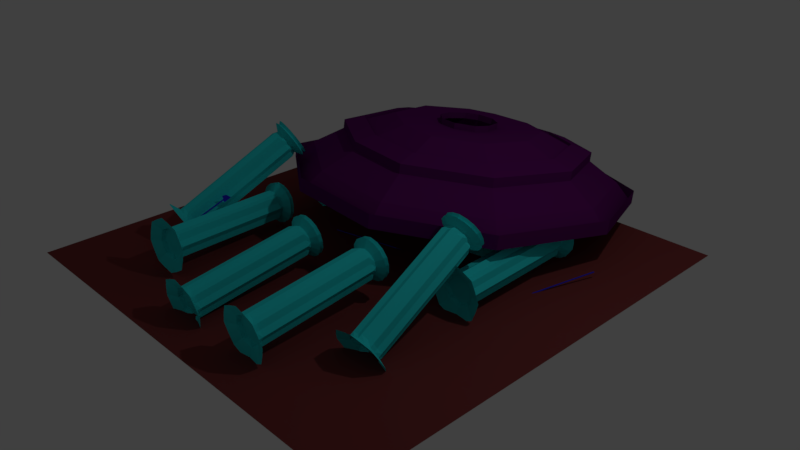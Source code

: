 # Source: Spearyard3d.blend  (saved by Blender 2.77.0; exported with 4.5.12 LTS)
import bpy
from mathutils import Matrix  # noqa: F401  (used for matrix-valued properties, if any)

bpy.ops.wm.read_factory_settings(use_empty=True)
scene = bpy.context.scene
scene.name = 'Scene'

# ---- collections
col_collection_1 = bpy.data.collections.new('Collection 1'); scene.collection.children.link(col_collection_1)

# ---- materials (node trees are filled in below, after node groups)
mat_material_013 = bpy.data.materials.new('Material.013')
mat_material_013.alpha_threshold = 0.0
mat_material_013.use_transparent_shadow = False
mat_material_013.diffuse_color = (0.196, 0.04, 0.04, 1.0)
mat_material_013.roughness = 0.5
mat_material_009 = bpy.data.materials.new('Material.009')
mat_material_009.alpha_threshold = 0.0
mat_material_009.use_transparent_shadow = False
mat_material_009.diffuse_color = (0.03104, 0.7771, 0.8, 1.0)
mat_material_009.roughness = 0.5
mat_material_010 = bpy.data.materials.new('Material.010')
mat_material_010.alpha_threshold = 0.0
mat_material_010.use_transparent_shadow = False
mat_material_010.diffuse_color = (0.1174, 0.00724, 0.1329, 1.0)
mat_material_010.specular_color = (1.0, 0.5149, 0.1183)
mat_material_010.roughness = 0.5
mat_material_001 = bpy.data.materials.new('Material.001')
mat_material_001.alpha_threshold = 0.0
mat_material_001.use_transparent_shadow = False
mat_material_001.diffuse_color = (0.0, 0.0, 0.0, 1.0)
mat_material_001.roughness = 0.5
mat_material_001.line_color = (0.0, 0.0, 0.0, 1.0)
mat_material_002 = bpy.data.materials.new('Material.002')
mat_material_002.alpha_threshold = 0.0
mat_material_002.use_transparent_shadow = False
mat_material_002.diffuse_color = (0.03271, 0.03311, 0.723, 1.0)
mat_material_002.roughness = 0.5
mat_material_003 = bpy.data.materials.new('Material.003')
mat_material_003.alpha_threshold = 0.0
mat_material_003.use_transparent_shadow = False
mat_material_003.diffuse_color = (0.0, 0.0, 0.0, 1.0)
mat_material_003.roughness = 0.5
mat_material_003.line_color = (0.0, 0.0, 0.0, 1.0)
mat_material_004 = bpy.data.materials.new('Material.004')
mat_material_004.alpha_threshold = 0.0
mat_material_004.use_transparent_shadow = False
mat_material_004.diffuse_color = (0.03271, 0.03311, 0.723, 1.0)
mat_material_004.roughness = 0.5
mat_material_005 = bpy.data.materials.new('Material.005')
mat_material_005.alpha_threshold = 0.0
mat_material_005.use_transparent_shadow = False
mat_material_005.roughness = 0.5
mat_material_006 = bpy.data.materials.new('Material.006')
mat_material_006.alpha_threshold = 0.0
mat_material_006.use_transparent_shadow = False
mat_material_006.diffuse_color = (0.0, 0.0, 0.0, 1.0)
mat_material_006.roughness = 0.5
mat_material_006.line_color = (0.0, 0.0, 0.0, 1.0)
mat_material_007 = bpy.data.materials.new('Material.007')
mat_material_007.alpha_threshold = 0.0
mat_material_007.use_transparent_shadow = False
mat_material_007.diffuse_color = (0.03271, 0.03311, 0.723, 1.0)
mat_material_007.roughness = 0.5
mat_material_008 = bpy.data.materials.new('Material.008')
mat_material_008.alpha_threshold = 0.0
mat_material_008.use_transparent_shadow = False
mat_material_008.roughness = 0.5
mat_material_000 = bpy.data.materials.new('Material.000')
mat_material_000.alpha_threshold = 0.0
mat_material_000.use_transparent_shadow = False
mat_material_000.diffuse_color = (0.0, 0.0, 0.0, 1.0)
mat_material_000.roughness = 0.5
mat_material_000.line_color = (0.0, 0.0, 0.0, 1.0)
mat_material_011 = bpy.data.materials.new('Material.011')
mat_material_011.alpha_threshold = 0.0
mat_material_011.use_transparent_shadow = False
mat_material_011.diffuse_color = (0.03271, 0.03311, 0.723, 1.0)
mat_material_011.roughness = 0.5
mat_material_012 = bpy.data.materials.new('Material.012')
mat_material_012.alpha_threshold = 0.0
mat_material_012.use_transparent_shadow = False
mat_material_012.diffuse_color = (0.03104, 0.7771, 0.8, 1.0)
mat_material_012.roughness = 0.5
mat_material_014 = bpy.data.materials.new('Material.014')
mat_material_014.alpha_threshold = 0.0
mat_material_014.use_transparent_shadow = False
mat_material_014.diffuse_color = (0.03104, 0.7771, 0.8, 1.0)
mat_material_014.roughness = 0.5
mat_material_015 = bpy.data.materials.new('Material.015')
mat_material_015.alpha_threshold = 0.0
mat_material_015.use_transparent_shadow = False
mat_material_015.diffuse_color = (0.03104, 0.7771, 0.8, 1.0)
mat_material_015.roughness = 0.5
mat_material_016 = bpy.data.materials.new('Material.016')
mat_material_016.alpha_threshold = 0.0
mat_material_016.use_transparent_shadow = False
mat_material_016.diffuse_color = (0.03104, 0.7771, 0.8, 1.0)
mat_material_016.roughness = 0.5
mat_material_017 = bpy.data.materials.new('Material.017')
mat_material_017.alpha_threshold = 0.0
mat_material_017.use_transparent_shadow = False
mat_material_017.diffuse_color = (0.03104, 0.7771, 0.8, 1.0)
mat_material_017.roughness = 0.5
mat_material_018 = bpy.data.materials.new('Material.018')
mat_material_018.alpha_threshold = 0.0
mat_material_018.use_transparent_shadow = False
mat_material_018.diffuse_color = (0.03104, 0.7771, 0.8, 1.0)
mat_material_018.roughness = 0.5
mat_material_019 = bpy.data.materials.new('Material.019')
mat_material_019.alpha_threshold = 0.0
mat_material_019.use_transparent_shadow = False
mat_material_019.diffuse_color = (0.03104, 0.7771, 0.8, 1.0)
mat_material_019.roughness = 0.5
mat_material_020 = bpy.data.materials.new('Material.020')
mat_material_020.alpha_threshold = 0.0
mat_material_020.use_transparent_shadow = False
mat_material_020.diffuse_color = (0.03104, 0.7771, 0.8, 1.0)
mat_material_020.roughness = 0.5
mat_material_021 = bpy.data.materials.new('Material.021')
mat_material_021.alpha_threshold = 0.0
mat_material_021.use_transparent_shadow = False
mat_material_021.diffuse_color = (0.03104, 0.7771, 0.8, 1.0)
mat_material_021.roughness = 0.5

# ---- material node trees

# ---- world
world_world = bpy.data.worlds.new('World'); scene.world = world_world
world_world.color = (0.05088, 0.05088, 0.05088)
world_world.use_sun_shadow = False
world_world.sun_shadow_jitter_overblur = 0.0
world_world.cycles.sampling_method = 'MANUAL'

# ---- cameras
cam_camera = bpy.data.cameras.new('Camera')
cam_camera.clip_end = 100.0
cam_camera.lens = 35.0
cam_camera.sensor_width = 32.0
cam_camera.sensor_height = 18.0
cam_camera.ortho_scale = 7.314
cam_camera.dof.focus_distance = 0.0
cam_camera.dof.aperture_fstop = 128.0

# ---- lights
light_lamp = bpy.data.lights.new('Lamp', 'POINT')
light_lamp.transmission_factor = 0.0
light_lamp.cutoff_distance = 30.0
light_lamp.energy = 100.0
light_lamp.shadow_buffer_clip_start = 1.001
light_lamp.shadow_soft_size = 0.1
light_lamp.shadow_maximum_resolution = 0.006
light_lamp.use_absolute_resolution = True

# ---- meshes
me_plane = bpy.data.meshes.new('Plane')
me_plane.from_pydata([(-1.0, -1.0, 0.0), (1.0, -1.0, 0.0), (-1.0, 1.0, 0.0), (1.0, 1.0, 0.0)], [], [(0, 1, 3, 2)])
me_plane.materials.append(mat_material_013)
me_plane.use_remesh_preserve_volume = False
me_plane.use_remesh_preserve_attributes = False
me_plane.use_mirror_vertex_groups = False
me_plane.update()
me_plane_002 = bpy.data.meshes.new('Plane.002')
me_plane_002.from_pydata([(-1.405, -0.06945, -1.07), (-1.114, -0.06945, -1.07), (-1.405, 0.2333, -1.07), (-1.114, 0.2333, -1.07), (-1.26, -0.1313, -1.07), (-1.26, 0.2952, -1.07), (-1.464, 0.08194, -1.07), (-1.055, 0.08194, -1.07), (-1.26, 0.08194, -1.07), (-1.405, -0.06945, 1.236), (-1.114, -0.06945, 1.236), (-1.405, 0.2333, 1.236), (-1.114, 0.2333, 1.236), (-1.26, -0.1313, 1.236), (-1.26, 0.2952, 1.236), (-1.464, 0.08194, 1.236), (-1.055, 0.08194, 1.236), (-1.422, 0.01433, -1.07), (-1.192, -0.08088, -1.07), (-1.097, 0.1496, -1.07), (-1.327, 0.2448, -1.07), (-1.327, -0.08088, -1.07), (-1.192, 0.2448, -1.07), (-1.26, 0.1772, -1.07), (-1.422, 0.1496, -1.07), (-1.097, 0.01433, -1.07), (-1.26, -0.01328, -1.07), (-1.355, 0.08194, -1.07), (-1.164, 0.08194, -1.07), (-1.422, 0.01433, 1.236), (-1.192, -0.08088, 1.236), (-1.097, 0.1496, 1.236), (-1.327, 0.2448, 1.236), (-1.327, -0.08088, 1.236), (-1.192, 0.2448, 1.236), (-1.422, 0.1496, 1.236), (-1.097, 0.01433, 1.236), (-1.464, 0.08194, 0.08321), (-1.405, 0.2333, 0.08321), (-1.26, 0.2952, 0.08321), (-1.114, 0.2333, 0.08321), (-1.114, -0.06945, 0.08321), (-1.26, -0.1313, 0.08321), (-1.055, 0.08194, 0.08321), (-1.405, -0.06945, 0.08321), (-1.422, 0.01433, 0.08321), (-1.097, 0.1496, 0.08321), (-1.327, -0.08088, 0.08321), (-1.097, 0.01433, 0.08321), (-1.192, -0.08088, 0.08321), (-1.327, 0.2448, 0.08321), (-1.192, 0.2448, 0.08321), (-1.422, 0.1496, 0.08321), (-1.178, 0.0005297, -1.07), (-1.341, 0.0005297, -1.07), (-1.341, 0.1634, -1.07), (-1.178, 0.1634, -1.07), (-1.382, -0.04544, 1.326), (-1.137, -0.04544, 1.326), (-1.382, 0.2093, 1.326), (-1.137, 0.2093, 1.326), (-1.26, -0.09746, 1.326), (-1.26, 0.2614, 1.326), (-1.431, 0.08194, 1.326), (-1.088, 0.08194, 1.326), (-1.26, 0.08194, 1.326), (-1.422, 0.01433, 1.326), (-1.192, -0.08088, 1.326), (-1.097, 0.1496, 1.326), (-1.327, 0.2448, 1.326), (-1.327, -0.08088, 1.326), (-1.192, 0.2448, 1.326), (-1.26, 0.1772, 1.326), (-1.422, 0.1496, 1.326), (-1.097, 0.01433, 1.326), (-1.26, -0.01328, 1.326), (-1.355, 0.08194, 1.326), (-1.164, 0.08194, 1.326), (-1.178, 0.0005297, 1.326), (-1.341, 0.0005297, 1.326), (-1.341, 0.1634, 1.326), (-1.178, 0.1634, 1.326), (-1.453, -0.1203, 1.415), (-1.066, -0.1203, 1.415), (-1.453, 0.2842, 1.415), (-1.066, 0.2842, 1.415), (-1.26, -0.2029, 1.415), (-1.26, 0.3668, 1.415), (-1.533, 0.08194, 1.415), (-0.9865, 0.08194, 1.415), (-1.518, -0.02541, 1.415), (-1.152, -0.1766, 1.415), (-1.001, 0.1893, 1.415), (-1.367, 0.3405, 1.415), (-1.367, -0.1766, 1.415), (-1.152, 0.3405, 1.415), (-1.518, 0.1893, 1.415), (-1.001, -0.02541, 1.415), (-1.425, -0.09117, 1.446), (-1.094, -0.09117, 1.446), (-1.425, 0.2551, 1.446), (-1.094, 0.2551, 1.446), (-1.26, -0.1619, 1.446), (-1.26, 0.3257, 1.446), (-1.493, 0.08194, 1.446), (-1.026, 0.08194, 1.446), (-1.481, -0.009933, 1.446), (-1.168, -0.1393, 1.446), (-1.038, 0.1738, 1.446), (-1.351, 0.3032, 1.446), (-1.351, -0.1393, 1.446), (-1.168, 0.3032, 1.446), (-1.481, 0.1738, 1.446), (-1.038, -0.009933, 1.446), (-1.448, -0.1143, 1.498), (-1.071, -0.1143, 1.498), (-1.448, 0.2782, 1.498), (-1.071, 0.2782, 1.498), (-1.26, -0.1944, 1.498), (-1.26, 0.3583, 1.498), (-1.524, 0.08194, 1.498), (-0.9947, 0.08194, 1.498), (-1.51, -0.0222, 1.498), (-1.155, -0.1689, 1.498), (-1.009, 0.1861, 1.498), (-1.364, 0.3328, 1.498), (-1.364, -0.1689, 1.498), (-1.155, 0.3328, 1.498), (-1.51, 0.1861, 1.498), (-1.009, -0.0222, 1.498), (-1.405, -0.06945, -1.152), (-1.114, -0.06945, -1.152), (-1.405, 0.2333, -1.152), (-1.114, 0.2333, -1.152), (-1.26, -0.1313, -1.152), (-1.26, 0.2952, -1.152), (-1.464, 0.08194, -1.152), (-1.055, 0.08194, -1.152), (-1.438, 0.004882, -1.152), (-1.185, -0.1037, -1.152), (-1.081, 0.159, -1.152), (-1.334, 0.2675, -1.152), (-1.334, -0.1037, -1.152), (-1.185, 0.2675, -1.152), (-1.438, 0.159, -1.152), (-1.081, 0.004882, -1.152), (-1.51, -0.1795, -1.242), (-1.009, -0.1795, -1.242), (-1.51, 0.3434, -1.242), (-1.009, 0.3434, -1.242), (-1.26, -0.2863, -1.242), (-1.26, 0.4502, -1.242), (-1.612, 0.08194, -1.242), (-0.9066, 0.08194, -1.242), (-1.568, -0.05114, -1.242), (-1.132, -0.2386, -1.242), (-0.9515, 0.215, -1.242), (-1.387, 0.4025, -1.242), (-1.387, -0.2386, -1.242), (-1.132, 0.4025, -1.242), (-1.568, 0.215, -1.242), (-0.9515, -0.05114, -1.242)], [], [(56, 22, 3, 19), (55, 20, 5, 23), (54, 27, 8, 26), (53, 28, 7, 25), (36, 16, 64, 74), (29, 9, 57, 66), (12, 34, 71, 60), (35, 15, 63, 73), (52, 37, 15, 35), (51, 39, 14, 34), (50, 38, 11, 32), (49, 41, 10, 30), (48, 43, 16, 36), (47, 42, 13, 33), (46, 40, 12, 31), (45, 44, 9, 29), (37, 45, 29, 15), (6, 17, 45, 37), (17, 0, 44, 45), (43, 46, 31, 16), (7, 19, 46, 43), (19, 3, 40, 46), (44, 47, 33, 9), (0, 21, 47, 44), (21, 4, 42, 47), (41, 48, 36, 10), (1, 25, 48, 41), (25, 7, 43, 48), (42, 49, 30, 13), (4, 18, 49, 42), (18, 1, 41, 49), (39, 50, 32, 14), (5, 20, 50, 39), (20, 2, 38, 50), (40, 51, 34, 12), (3, 22, 51, 40), (22, 5, 39, 51), (38, 52, 35, 11), (2, 24, 52, 38), (24, 6, 37, 52), (9, 33, 70, 57), (14, 32, 69, 62), (34, 14, 62, 71), (16, 31, 68, 64), (33, 13, 61, 70), (13, 30, 67, 61), (32, 11, 59, 69), (10, 36, 74, 58), (15, 29, 66, 63), (31, 12, 60, 68), (11, 35, 73, 59), (30, 10, 58, 67), (18, 53, 25, 1), (4, 26, 53, 18), (26, 8, 28, 53), (21, 54, 26, 4), (0, 17, 54, 21), (17, 6, 27, 54), (27, 55, 23, 8), (6, 24, 55, 27), (24, 2, 20, 55), (28, 56, 19, 7), (8, 23, 56, 28), (23, 5, 22, 56), (81, 68, 60, 71), (80, 72, 62, 69), (79, 75, 65, 76), (78, 74, 64, 77), (75, 78, 77, 65), (61, 67, 78, 75), (67, 58, 74, 78), (66, 79, 76, 63), (57, 70, 79, 66), (70, 61, 75, 79), (73, 80, 69, 59), (63, 76, 80, 73), (76, 65, 72, 80), (72, 81, 71, 62), (65, 77, 81, 72), (77, 64, 68, 81), (61, 70, 94, 86), (73, 59, 84, 96), (66, 63, 88, 90), (62, 71, 95, 87), (74, 58, 83, 97), (67, 61, 86, 91), (68, 64, 89, 92), (63, 73, 96, 88), (57, 66, 90, 82), (69, 62, 87, 93), (64, 74, 97, 89), (58, 67, 91, 83), (70, 57, 82, 94), (60, 68, 92, 85), (71, 60, 85, 95), (59, 69, 93, 84), (83, 91, 107, 99), (91, 86, 102, 107), (85, 92, 108, 101), (92, 89, 105, 108), (84, 93, 109, 100), (93, 87, 103, 109), (86, 94, 110, 102), (94, 82, 98, 110), (87, 95, 111, 103), (95, 85, 101, 111), (88, 96, 112, 104), (96, 84, 100, 112), (89, 97, 113, 105), (82, 90, 106, 98), (97, 83, 99, 113), (90, 88, 104, 106), (104, 112, 128, 120), (112, 100, 116, 128), (105, 113, 129, 121), (98, 106, 122, 114), (113, 99, 115, 129), (106, 104, 120, 122), (99, 107, 123, 115), (107, 102, 118, 123), (101, 108, 124, 117), (108, 105, 121, 124), (100, 109, 125, 116), (109, 103, 119, 125), (102, 110, 126, 118), (110, 98, 114, 126), (103, 111, 127, 119), (111, 101, 117, 127), (6, 17, 138, 136), (1, 25, 145, 131), (4, 18, 139, 134), (24, 6, 136, 144), (17, 0, 130, 138), (7, 19, 140, 137), (7, 25, 145, 137), (18, 1, 131, 139), (20, 5, 135, 141), (3, 19, 140, 133), (0, 21, 142, 130), (20, 2, 132, 141), (22, 3, 133, 143), (21, 4, 134, 142), (22, 5, 135, 143), (2, 24, 144, 132), (134, 139, 155, 150), (133, 140, 156, 149), (137, 140, 156, 153), (141, 132, 148, 157), (141, 135, 151, 157), (142, 134, 150, 158), (130, 142, 158, 146), (143, 135, 151, 159), (143, 133, 149, 159), (144, 136, 152, 160), (132, 144, 160, 148), (137, 145, 161, 153), (138, 130, 146, 154), (131, 145, 161, 147), (136, 138, 154, 152), (139, 131, 147, 155)])
me_plane_002.materials.append(mat_material_009)
me_plane_002.use_remesh_preserve_volume = False
me_plane_002.use_remesh_preserve_attributes = False
me_plane_002.use_mirror_vertex_groups = False
me_plane_002.update()
me_plane_013 = bpy.data.meshes.new('Plane.013')
me_plane_013.from_pydata([(-1.065, -0.9476, -0.002141), (1.0, -1.0, 0.0), (-1.46, 0.7834, 0.000522), (1.0, 1.0, 0.0), (2.274, -1.815, -0.004281), (3.121, 0.1851, 0.006253), (2.837, -4.114, -0.004281), (4.251, -3.024, 0.006253), (2.013, -5.655, -0.004281), (3.511, -6.489, 0.001044), (0.6695, -7.242, -0.004281), (0.8741, -8.858, 0.001044), (-1.327, -7.024, -0.004281), (-1.88, -8.426, 0.001044), (-2.944, -5.578, -0.004281), (-4.326, -6.511, 0.001044), (-3.685, -2.927, -0.004281), (-4.9, -2.688, 0.001044), (-2.293, -1.294, -0.004281), (-3.082, 0.1682, 0.001044), (-2.48, 4.813, -0.0006993), (2.081, 5.113, -0.001674), (5.516, 2.867, 0.01001), (7.357, -2.747, 0.01001), (6.074, -9.102, 0.0002758), (2.034, -12.48, 0.0002758), (-2.683, -12.03, 0.0002758), (-6.944, -8.478, 0.0002758), (-7.818, -1.455, 0.0002758), (-5.303, 3.506, 0.0002758), (-0.8278, -1.688, 0.1903), (0.6063, -1.724, 0.1918), (1.491, -2.29, 0.1888), (1.882, -3.886, 0.1888), (1.31, -4.956, 0.1888), (0.3768, -6.058, 0.1888), (-1.009, -5.907, 0.1888), (-2.132, -4.903, 0.1888), (-2.647, -3.062, 0.1888), (-1.68, -1.928, 0.1888), (-1.81, 2.503, 0.1913), (1.38, 2.784, 0.1906), (3.834, 1.225, 0.1987), (5.298, -2.937, 0.1987), (4.339, -7.431, 0.192), (1.324, -10.02, 0.192), (-1.951, -9.463, 0.192), (-5.122, -6.98, 0.192), (-5.994, -1.999, 0.192), (-3.839, 1.485, 0.192), (-0.6017, -2.141, 0.317), (0.2382, -2.162, 0.3179), (-0.762, -1.68, 0.3181), (0.2382, -1.592, 0.3179), (0.8547, -2.569, 0.3162), (1.101, -1.923, 0.3204), (1.071, -3.596, 0.3162), (1.56, -3.228, 0.3204), (0.8916, -4.382, 0.3162), (1.259, -4.637, 0.3183), (0.1038, -4.943, 0.3162), (0.187, -5.6, 0.3183), (-0.7081, -4.855, 0.3162), (-0.933, -5.425, 0.3183), (-1.324, -4.218, 0.3162), (-1.927, -4.646, 0.3183), (-1.411, -3.464, 0.3162), (-2.161, -3.092, 0.3183), (-1.101, -2.525, 0.3162), (-1.422, -1.93, 0.3183), (-1.177, 0.07059, 0.3176), (0.6913, 0.2351, 0.3172), (2.129, -0.6783, 0.322), (2.986, -3.115, 0.322), (2.425, -5.747, 0.318), (0.6585, -7.266, 0.318), (-1.259, -6.938, 0.318), (-3.117, -5.484, 0.318), (-3.627, -2.566, 0.318), (-2.365, -0.5256, 0.318), (5.383, -8.426, 0.09606), (1.758, -11.53, 0.09606), (-2.403, -11.01, 0.09606), (-6.224, -7.922, 0.09606), (-7.133, -1.673, 0.09606), (-2.224, 3.935, 0.0952), (1.829, 4.291, 0.09434), (-4.702, 2.724, 0.09606), (4.847, 2.31, 0.1046), (6.55, -2.833, 0.1046), (1.052, -8.911, 0.2549), (3.558, -6.756, 0.2549), (4.355, -3.02, 0.2606), (3.138, 0.4385, 0.2606), (-3.24, 0.6552, 0.2549), (1.098, 1.735, 0.2538), (-1.553, 1.501, 0.2544), (-5.031, -2.241, 0.2549), (-4.306, -6.381, 0.2549), (-1.67, -8.445, 0.2549), (-2.48, 4.813, 0.06598), (2.081, 5.113, 0.065), (5.516, 2.867, 0.07668), (7.357, -2.747, 0.07668), (6.074, -9.102, 0.06695), (2.034, -12.48, 0.06695), (-2.683, -12.03, 0.06695), (-6.944, -8.478, 0.06695), (-7.818, -1.455, 0.06695), (-5.303, 3.506, 0.06695), (-0.6017, -2.141, 0.3475), (0.2382, -2.162, 0.3484), (0.8547, -2.569, 0.3466), (1.071, -3.596, 0.3466), (0.8916, -4.382, 0.3466), (0.1038, -4.943, 0.3466), (-0.7081, -4.855, 0.3466), (-1.324, -4.218, 0.3466), (-1.411, -3.464, 0.3466), (-1.101, -2.525, 0.3466), (-1.812, 2.518, 0.2371), (1.378, 2.799, 0.2365), (3.832, 1.24, 0.2446), (5.297, -2.922, 0.2446), (4.338, -7.416, 0.2378), (1.322, -10.01, 0.2378), (-1.953, -9.448, 0.2378), (-5.124, -6.965, 0.2378), (-5.996, -1.984, 0.2378), (-3.841, 1.5, 0.2378), (1.05, -8.896, 0.2691), (3.556, -6.741, 0.2691), (4.354, -3.005, 0.2748), (3.136, 0.4536, 0.2748), (-3.242, 0.6703, 0.2691), (1.096, 1.75, 0.268), (-1.555, 1.516, 0.2686), (-5.033, -2.226, 0.2691), (-4.308, -6.366, 0.2691), (-1.672, -8.43, 0.2691)], [], [(0, 2, 3, 1), (3, 5, 4, 1), (5, 7, 6, 4), (7, 9, 8, 6), (9, 11, 10, 8), (11, 13, 12, 10), (13, 15, 14, 12), (15, 17, 16, 14), (17, 19, 18, 16), (19, 2, 0, 18), (7, 23, 24, 9), (5, 22, 23, 7), (3, 21, 22, 5), (2, 20, 21, 3), (17, 28, 29, 19), (15, 27, 28, 17), (13, 26, 27, 15), (19, 29, 20, 2), (11, 25, 26, 13), (9, 24, 25, 11), (99, 90, 75, 76), (36, 37, 64, 62), (31, 32, 54, 51), (90, 91, 74, 75), (38, 39, 68, 66), (33, 34, 58, 56), (91, 92, 73, 74), (92, 93, 72, 73), (35, 36, 62, 60), (96, 94, 79, 70), (93, 95, 71, 72), (30, 31, 51, 50), (94, 97, 78, 79), (37, 38, 66, 64), (32, 33, 56, 54), (95, 96, 70, 71), (97, 98, 77, 78), (39, 30, 50, 68), (34, 35, 60, 58), (98, 99, 76, 77), (81, 80, 44, 45), (1, 4, 32, 31), (12, 14, 37, 36), (82, 81, 45, 46), (83, 82, 46, 47), (8, 10, 35, 34), (18, 0, 30, 39), (84, 83, 47, 48), (86, 85, 40, 41), (4, 6, 33, 32), (14, 16, 38, 37), (87, 84, 48, 49), (0, 1, 31, 30), (88, 86, 41, 42), (85, 87, 49, 40), (10, 12, 36, 35), (89, 88, 42, 43), (80, 89, 43, 44), (6, 8, 34, 33), (16, 18, 39, 38), (50, 51, 53, 52), (53, 51, 54, 55), (55, 54, 56, 57), (57, 56, 58, 59), (59, 58, 60, 61), (61, 60, 62, 63), (63, 62, 64, 65), (65, 64, 66, 67), (67, 66, 68, 69), (69, 68, 50, 52), (57, 59, 74, 73), (55, 57, 73, 72), (53, 55, 72, 71), (52, 53, 71, 70), (67, 69, 79, 78), (65, 67, 78, 77), (63, 65, 77, 76), (69, 52, 70, 79), (61, 63, 76, 75), (59, 61, 75, 74), (24, 23, 89, 80), (23, 22, 88, 89), (20, 29, 87, 85), (22, 21, 86, 88), (29, 28, 84, 87), (21, 20, 85, 86), (28, 27, 83, 84), (27, 26, 82, 83), (26, 25, 81, 82), (25, 24, 80, 81), (47, 46, 126, 127), (95, 93, 133, 135), (46, 45, 125, 126), (97, 94, 134, 137), (45, 44, 124, 125), (96, 95, 135, 136), (90, 99, 139, 130), (44, 43, 123, 124), (98, 97, 137, 138), (91, 90, 130, 131), (20, 21, 101, 100), (27, 28, 108, 107), (24, 25, 105, 104), (21, 22, 102, 101), (28, 29, 109, 108), (25, 26, 106, 105), (22, 23, 103, 102), (29, 20, 100, 109), (26, 27, 107, 106), (23, 24, 104, 103), (54, 51, 111, 112), (50, 68, 119, 110), (68, 66, 118, 119), (66, 64, 117, 118), (64, 62, 116, 117), (62, 60, 115, 116), (60, 58, 114, 115), (58, 56, 113, 114), (51, 50, 110, 111), (56, 54, 112, 113), (127, 126, 139, 138), (128, 127, 138, 137), (121, 120, 136, 135), (129, 128, 137, 134), (122, 121, 135, 133), (120, 129, 134, 136), (123, 122, 133, 132), (124, 123, 132, 131), (125, 124, 131, 130), (126, 125, 130, 139), (94, 96, 136, 134), (48, 47, 127, 128), (41, 40, 120, 121), (93, 92, 132, 133), (49, 48, 128, 129), (42, 41, 121, 122), (92, 91, 131, 132), (40, 49, 129, 120), (99, 98, 138, 139), (43, 42, 122, 123)])
me_plane_013.materials.append(mat_material_010)
me_plane_013.use_remesh_preserve_volume = False
me_plane_013.use_remesh_preserve_attributes = False
me_plane_013.use_mirror_vertex_groups = False
me_plane_013.update()
me_cube_001 = bpy.data.meshes.new('Cube.001')
me_cube_001.from_pydata([(-0.0574, 1.987, -15.63), (-0.0574, -0.6895, 4.721), (-0.0574, 2.141, -15.61), (-0.0574, -0.5349, 4.741), (0.04671, 1.987, -15.63), (0.04671, -0.6895, 4.721), (0.04671, 2.141, -15.61), (0.04671, -0.5349, 4.741), (-0.02011, -0.7441, 4.877), (-0.02011, -0.2762, 4.897), (0.009425, -0.7441, 4.877), (0.009425, -0.2762, 4.897), (-0.02011, -1.113, 4.861), (0.02254, -0.6149, 7.1), (0.009425, -1.113, 4.861), (0.05207, -0.6149, 7.1), (-0.0574, -0.6117, 4.731), (-0.0574, 2.065, -15.62), (0.04671, -0.6117, 4.731), (0.04671, 2.065, -15.62), (-0.02011, -0.5085, 4.887), (0.009425, -0.5085, 4.887), (0.001362, -1.1, 6.035), (0.0309, -1.1, 6.035)], [], [(16, 3, 2, 17), (3, 7, 6, 2), (18, 5, 4, 19), (5, 1, 0, 4), (17, 2, 6, 19), (1, 5, 10, 8), (7, 3, 9, 11), (18, 7, 11, 21), (16, 1, 8, 20), (21, 11, 15, 23), (20, 8, 12, 22), (8, 10, 14, 12), (11, 9, 13, 15), (9, 20, 22, 13), (10, 21, 23, 14), (3, 16, 20, 9), (5, 18, 21, 10), (0, 17, 19, 4), (7, 18, 19, 6), (1, 16, 17, 0)])
me_cube_001.polygons.foreach_set('material_index', [1, 1, 1, 1, 1, 1, 1, 1, 1, 1, 1, 1, 1, 1, 1, 1, 1, 1, 1, 1])
_ca = me_cube_001.color_attributes.new('Col', 'BYTE_COLOR', 'CORNER')
_ca.data.foreach_set('color', [1.0, 1.0, 1.0, 1.0, 1.0, 1.0, 1.0, 1.0, 1.0, 1.0, 1.0, 1.0, 1.0, 1.0, 1.0, 1.0, 1.0, 1.0, 1.0, 1.0, 1.0, 1.0, 1.0, 1.0, 1.0, 1.0, 1.0, 1.0, 1.0, 1.0, 1.0, 1.0, 1.0, 1.0, 1.0, 1.0, 1.0, 1.0, 1.0, 1.0, 1.0, 1.0, 1.0, 1.0, 1.0, 1.0, 1.0, 1.0, 1.0, 1.0, 1.0, 1.0, 1.0, 1.0, 1.0, 1.0, 1.0, 1.0, 1.0, 1.0, 1.0, 1.0, 1.0, 1.0, 1.0, 1.0, 1.0, 1.0, 1.0, 1.0, 1.0, 1.0, 1.0, 1.0, 1.0, 1.0, 1.0, 1.0, 1.0, 1.0, 1.0, 1.0, 1.0, 1.0, 1.0, 1.0, 1.0, 1.0, 1.0, 1.0, 1.0, 1.0, 1.0, 1.0, 1.0, 1.0, 1.0, 1.0, 1.0, 1.0, 1.0, 1.0, 1.0, 1.0, 1.0, 1.0, 1.0, 1.0, 1.0, 1.0, 1.0, 1.0, 1.0, 1.0, 1.0, 1.0, 1.0, 1.0, 1.0, 1.0, 1.0, 1.0, 1.0, 1.0, 1.0, 1.0, 1.0, 1.0, 1.0, 1.0, 1.0, 1.0, 1.0, 1.0, 1.0, 1.0, 1.0, 1.0, 1.0, 1.0, 1.0, 1.0, 1.0, 1.0, 1.0, 1.0, 1.0, 1.0, 1.0, 1.0, 1.0, 1.0, 1.0, 1.0, 1.0, 1.0, 1.0, 1.0, 1.0, 1.0, 1.0, 1.0, 1.0, 1.0, 1.0, 1.0, 1.0, 1.0, 1.0, 1.0, 1.0, 1.0, 1.0, 1.0, 1.0, 1.0, 1.0, 1.0, 1.0, 1.0, 1.0, 1.0, 1.0, 1.0, 1.0, 1.0, 1.0, 1.0, 1.0, 1.0, 1.0, 1.0, 1.0, 1.0, 1.0, 1.0, 1.0, 1.0, 1.0, 1.0, 1.0, 1.0, 1.0, 1.0, 1.0, 1.0, 1.0, 1.0, 1.0, 1.0, 1.0, 1.0, 1.0, 1.0, 1.0, 1.0, 1.0, 1.0, 1.0, 1.0, 1.0, 1.0, 1.0, 1.0, 1.0, 1.0, 1.0, 1.0, 1.0, 1.0, 1.0, 1.0, 1.0, 1.0, 1.0, 1.0, 1.0, 1.0, 1.0, 1.0, 1.0, 1.0, 1.0, 1.0, 1.0, 1.0, 1.0, 1.0, 1.0, 1.0, 1.0, 1.0, 1.0, 1.0, 1.0, 1.0, 1.0, 1.0, 1.0, 1.0, 1.0, 1.0, 1.0, 1.0, 1.0, 1.0, 1.0, 1.0, 1.0, 1.0, 1.0, 1.0, 1.0, 1.0, 1.0, 1.0, 1.0, 1.0, 1.0, 1.0, 1.0, 1.0, 1.0, 1.0, 1.0, 1.0, 1.0, 1.0, 1.0, 1.0, 1.0, 1.0, 1.0, 1.0, 1.0, 1.0, 1.0, 1.0, 1.0, 1.0, 1.0, 1.0, 1.0, 1.0, 1.0, 1.0, 1.0, 1.0, 1.0, 1.0, 1.0, 1.0, 1.0, 1.0, 1.0, 1.0, 1.0, 1.0, 1.0, 1.0])
me_cube_001.materials.append(mat_material_001)
me_cube_001.materials.append(mat_material_002)
me_cube_001.materials.append(mat_material_009)
me_cube_001.use_remesh_preserve_volume = False
me_cube_001.use_remesh_preserve_attributes = False
me_cube_001.use_mirror_vertex_groups = False
me_cube_001.update()
me_cube_000 = bpy.data.meshes.new('Cube.000')
me_cube_000.from_pydata([(-0.0574, 1.987, -15.63), (-0.0574, -0.6895, 4.721), (-0.0574, 2.141, -15.61), (-0.0574, -0.5349, 4.741), (0.04671, 1.987, -15.63), (0.04671, -0.6895, 4.721), (0.04671, 2.141, -15.61), (0.04671, -0.5349, 4.741), (-0.02011, -0.7441, 4.877), (-0.02011, -0.2762, 4.897), (0.009425, -0.7441, 4.877), (0.009425, -0.2762, 4.897), (-0.02011, -1.113, 4.861), (0.02254, -0.6149, 7.1), (0.009425, -1.113, 4.861), (0.05207, -0.6149, 7.1), (-0.0574, -0.6117, 4.731), (-0.0574, 2.065, -15.62), (0.04671, -0.6117, 4.731), (0.04671, 2.065, -15.62), (-0.02011, -0.5085, 4.887), (0.009425, -0.5085, 4.887), (0.001362, -1.1, 6.035), (0.0309, -1.1, 6.035)], [], [(16, 3, 2, 17), (3, 7, 6, 2), (18, 5, 4, 19), (5, 1, 0, 4), (17, 2, 6, 19), (1, 5, 10, 8), (7, 3, 9, 11), (18, 7, 11, 21), (16, 1, 8, 20), (21, 11, 15, 23), (20, 8, 12, 22), (8, 10, 14, 12), (11, 9, 13, 15), (9, 20, 22, 13), (10, 21, 23, 14), (3, 16, 20, 9), (5, 18, 21, 10), (0, 17, 19, 4), (7, 18, 19, 6), (1, 16, 17, 0)])
me_cube_000.polygons.foreach_set('material_index', [1, 1, 1, 1, 1, 1, 1, 1, 1, 1, 1, 1, 1, 1, 1, 1, 1, 1, 1, 1])
me_cube_000.materials.append(mat_material_003)
me_cube_000.materials.append(mat_material_004)
me_cube_000.materials.append(mat_material_005)
me_cube_000.use_remesh_preserve_volume = False
me_cube_000.use_remesh_preserve_attributes = False
me_cube_000.use_mirror_vertex_groups = False
me_cube_000.update()
me_cube_002 = bpy.data.meshes.new('Cube.002')
me_cube_002.from_pydata([(-0.0574, 1.987, -15.63), (-0.0574, -0.6895, 4.721), (-0.0574, 2.141, -15.61), (-0.0574, -0.5349, 4.741), (0.04671, 1.987, -15.63), (0.04671, -0.6895, 4.721), (0.04671, 2.141, -15.61), (0.04671, -0.5349, 4.741), (-0.02011, -0.7441, 4.877), (-0.02011, -0.2762, 4.897), (0.009425, -0.7441, 4.877), (0.009425, -0.2762, 4.897), (-0.02011, -1.113, 4.861), (0.02254, -0.6149, 7.1), (0.009425, -1.113, 4.861), (0.05207, -0.6149, 7.1), (-0.0574, -0.6117, 4.731), (-0.0574, 2.065, -15.62), (0.04671, -0.6117, 4.731), (0.04671, 2.065, -15.62), (-0.02011, -0.5085, 4.887), (0.009425, -0.5085, 4.887), (0.001362, -1.1, 6.035), (0.0309, -1.1, 6.035)], [], [(16, 3, 2, 17), (3, 7, 6, 2), (18, 5, 4, 19), (5, 1, 0, 4), (17, 2, 6, 19), (1, 5, 10, 8), (7, 3, 9, 11), (18, 7, 11, 21), (16, 1, 8, 20), (21, 11, 15, 23), (20, 8, 12, 22), (8, 10, 14, 12), (11, 9, 13, 15), (9, 20, 22, 13), (10, 21, 23, 14), (3, 16, 20, 9), (5, 18, 21, 10), (0, 17, 19, 4), (7, 18, 19, 6), (1, 16, 17, 0)])
me_cube_002.polygons.foreach_set('material_index', [1, 1, 1, 1, 1, 1, 1, 1, 1, 1, 1, 1, 1, 1, 1, 1, 1, 1, 1, 1])
me_cube_002.materials.append(mat_material_006)
me_cube_002.materials.append(mat_material_007)
me_cube_002.materials.append(mat_material_008)
me_cube_002.use_remesh_preserve_volume = False
me_cube_002.use_remesh_preserve_attributes = False
me_cube_002.use_mirror_vertex_groups = False
me_cube_002.update()
me_cube_003 = bpy.data.meshes.new('Cube.003')
me_cube_003.from_pydata([(-0.0574, 1.987, -15.63), (-0.0574, -0.6895, 4.721), (-0.0574, 2.141, -15.61), (-0.0574, -0.5349, 4.741), (0.04671, 1.987, -15.63), (0.04671, -0.6895, 4.721), (0.04671, 2.141, -15.61), (0.04671, -0.5349, 4.741), (-0.02011, -0.7441, 4.877), (-0.02011, -0.2762, 4.897), (0.009425, -0.7441, 4.877), (0.009425, -0.2762, 4.897), (-0.02011, -1.113, 4.861), (0.02254, -0.6149, 7.1), (0.009425, -1.113, 4.861), (0.05207, -0.6149, 7.1), (-0.0574, -0.6117, 4.731), (-0.0574, 2.065, -15.62), (0.04671, -0.6117, 4.731), (0.04671, 2.065, -15.62), (-0.02011, -0.5085, 4.887), (0.009425, -0.5085, 4.887), (0.001362, -1.1, 6.035), (0.0309, -1.1, 6.035)], [], [(16, 3, 2, 17), (3, 7, 6, 2), (18, 5, 4, 19), (5, 1, 0, 4), (17, 2, 6, 19), (1, 5, 10, 8), (7, 3, 9, 11), (18, 7, 11, 21), (16, 1, 8, 20), (21, 11, 15, 23), (20, 8, 12, 22), (8, 10, 14, 12), (11, 9, 13, 15), (9, 20, 22, 13), (10, 21, 23, 14), (3, 16, 20, 9), (5, 18, 21, 10), (0, 17, 19, 4), (7, 18, 19, 6), (1, 16, 17, 0)])
me_cube_003.polygons.foreach_set('material_index', [1, 1, 1, 1, 1, 1, 1, 1, 1, 1, 1, 1, 1, 1, 1, 1, 1, 1, 1, 1])
_ca = me_cube_003.color_attributes.new('Col', 'BYTE_COLOR', 'CORNER')
_ca.data.foreach_set('color', [1.0, 1.0, 1.0, 1.0, 1.0, 1.0, 1.0, 1.0, 1.0, 1.0, 1.0, 1.0, 1.0, 1.0, 1.0, 1.0, 1.0, 1.0, 1.0, 1.0, 1.0, 1.0, 1.0, 1.0, 1.0, 1.0, 1.0, 1.0, 1.0, 1.0, 1.0, 1.0, 1.0, 1.0, 1.0, 1.0, 1.0, 1.0, 1.0, 1.0, 1.0, 1.0, 1.0, 1.0, 1.0, 1.0, 1.0, 1.0, 1.0, 1.0, 1.0, 1.0, 1.0, 1.0, 1.0, 1.0, 1.0, 1.0, 1.0, 1.0, 1.0, 1.0, 1.0, 1.0, 1.0, 1.0, 1.0, 1.0, 1.0, 1.0, 1.0, 1.0, 1.0, 1.0, 1.0, 1.0, 1.0, 1.0, 1.0, 1.0, 1.0, 1.0, 1.0, 1.0, 1.0, 1.0, 1.0, 1.0, 1.0, 1.0, 1.0, 1.0, 1.0, 1.0, 1.0, 1.0, 1.0, 1.0, 1.0, 1.0, 1.0, 1.0, 1.0, 1.0, 1.0, 1.0, 1.0, 1.0, 1.0, 1.0, 1.0, 1.0, 1.0, 1.0, 1.0, 1.0, 1.0, 1.0, 1.0, 1.0, 1.0, 1.0, 1.0, 1.0, 1.0, 1.0, 1.0, 1.0, 1.0, 1.0, 1.0, 1.0, 1.0, 1.0, 1.0, 1.0, 1.0, 1.0, 1.0, 1.0, 1.0, 1.0, 1.0, 1.0, 1.0, 1.0, 1.0, 1.0, 1.0, 1.0, 1.0, 1.0, 1.0, 1.0, 1.0, 1.0, 1.0, 1.0, 1.0, 1.0, 1.0, 1.0, 1.0, 1.0, 1.0, 1.0, 1.0, 1.0, 1.0, 1.0, 1.0, 1.0, 1.0, 1.0, 1.0, 1.0, 1.0, 1.0, 1.0, 1.0, 1.0, 1.0, 1.0, 1.0, 1.0, 1.0, 1.0, 1.0, 1.0, 1.0, 1.0, 1.0, 1.0, 1.0, 1.0, 1.0, 1.0, 1.0, 1.0, 1.0, 1.0, 1.0, 1.0, 1.0, 1.0, 1.0, 1.0, 1.0, 1.0, 1.0, 1.0, 1.0, 1.0, 1.0, 1.0, 1.0, 1.0, 1.0, 1.0, 1.0, 1.0, 1.0, 1.0, 1.0, 1.0, 1.0, 1.0, 1.0, 1.0, 1.0, 1.0, 1.0, 1.0, 1.0, 1.0, 1.0, 1.0, 1.0, 1.0, 1.0, 1.0, 1.0, 1.0, 1.0, 1.0, 1.0, 1.0, 1.0, 1.0, 1.0, 1.0, 1.0, 1.0, 1.0, 1.0, 1.0, 1.0, 1.0, 1.0, 1.0, 1.0, 1.0, 1.0, 1.0, 1.0, 1.0, 1.0, 1.0, 1.0, 1.0, 1.0, 1.0, 1.0, 1.0, 1.0, 1.0, 1.0, 1.0, 1.0, 1.0, 1.0, 1.0, 1.0, 1.0, 1.0, 1.0, 1.0, 1.0, 1.0, 1.0, 1.0, 1.0, 1.0, 1.0, 1.0, 1.0, 1.0, 1.0, 1.0, 1.0, 1.0, 1.0, 1.0, 1.0, 1.0, 1.0, 1.0, 1.0, 1.0, 1.0, 1.0, 1.0, 1.0, 1.0, 1.0, 1.0, 1.0, 1.0, 1.0, 1.0])
me_cube_003.materials.append(mat_material_000)
me_cube_003.materials.append(mat_material_011)
me_cube_003.materials.append(mat_material_012)
me_cube_003.use_remesh_preserve_volume = False
me_cube_003.use_remesh_preserve_attributes = False
me_cube_003.use_mirror_vertex_groups = False
me_cube_003.update()
me_plane_012 = bpy.data.meshes.new('Plane.012')
me_plane_012.from_pydata([(-1.405, -0.06945, -1.07), (-1.114, -0.06945, -1.07), (-1.405, 0.2333, -1.07), (-1.114, 0.2333, -1.07), (-1.26, -0.1313, -1.07), (-1.26, 0.2952, -1.07), (-1.464, 0.08194, -1.07), (-1.055, 0.08194, -1.07), (-1.26, 0.08194, -1.07), (-1.405, -0.06945, 1.236), (-1.114, -0.06945, 1.236), (-1.405, 0.2333, 1.236), (-1.114, 0.2333, 1.236), (-1.26, -0.1313, 1.236), (-1.26, 0.2952, 1.236), (-1.464, 0.08194, 1.236), (-1.055, 0.08194, 1.236), (-1.422, 0.01433, -1.07), (-1.192, -0.08088, -1.07), (-1.097, 0.1496, -1.07), (-1.327, 0.2448, -1.07), (-1.327, -0.08088, -1.07), (-1.192, 0.2448, -1.07), (-1.26, 0.1772, -1.07), (-1.422, 0.1496, -1.07), (-1.097, 0.01433, -1.07), (-1.26, -0.01328, -1.07), (-1.355, 0.08194, -1.07), (-1.164, 0.08194, -1.07), (-1.422, 0.01433, 1.236), (-1.192, -0.08088, 1.236), (-1.097, 0.1496, 1.236), (-1.327, 0.2448, 1.236), (-1.327, -0.08088, 1.236), (-1.192, 0.2448, 1.236), (-1.422, 0.1496, 1.236), (-1.097, 0.01433, 1.236), (-1.464, 0.08194, 0.08321), (-1.405, 0.2333, 0.08321), (-1.26, 0.2952, 0.08321), (-1.114, 0.2333, 0.08321), (-1.114, -0.06945, 0.08321), (-1.26, -0.1313, 0.08321), (-1.055, 0.08194, 0.08321), (-1.405, -0.06945, 0.08321), (-1.422, 0.01433, 0.08321), (-1.097, 0.1496, 0.08321), (-1.327, -0.08088, 0.08321), (-1.097, 0.01433, 0.08321), (-1.192, -0.08088, 0.08321), (-1.327, 0.2448, 0.08321), (-1.192, 0.2448, 0.08321), (-1.422, 0.1496, 0.08321), (-1.178, 0.0005297, -1.07), (-1.341, 0.0005297, -1.07), (-1.341, 0.1634, -1.07), (-1.178, 0.1634, -1.07), (-1.382, -0.04544, 1.326), (-1.137, -0.04544, 1.326), (-1.382, 0.2093, 1.326), (-1.137, 0.2093, 1.326), (-1.26, -0.09746, 1.326), (-1.26, 0.2614, 1.326), (-1.431, 0.08194, 1.326), (-1.088, 0.08194, 1.326), (-1.26, 0.08194, 1.326), (-1.422, 0.01433, 1.326), (-1.192, -0.08088, 1.326), (-1.097, 0.1496, 1.326), (-1.327, 0.2448, 1.326), (-1.327, -0.08088, 1.326), (-1.192, 0.2448, 1.326), (-1.26, 0.1772, 1.326), (-1.422, 0.1496, 1.326), (-1.097, 0.01433, 1.326), (-1.26, -0.01328, 1.326), (-1.355, 0.08194, 1.326), (-1.164, 0.08194, 1.326), (-1.178, 0.0005297, 1.326), (-1.341, 0.0005297, 1.326), (-1.341, 0.1634, 1.326), (-1.178, 0.1634, 1.326), (-1.453, -0.1203, 1.415), (-1.066, -0.1203, 1.415), (-1.453, 0.2842, 1.415), (-1.066, 0.2842, 1.415), (-1.26, -0.2029, 1.415), (-1.26, 0.3668, 1.415), (-1.533, 0.08194, 1.415), (-0.9865, 0.08194, 1.415), (-1.518, -0.02541, 1.415), (-1.152, -0.1766, 1.415), (-1.001, 0.1893, 1.415), (-1.367, 0.3405, 1.415), (-1.367, -0.1766, 1.415), (-1.152, 0.3405, 1.415), (-1.518, 0.1893, 1.415), (-1.001, -0.02541, 1.415), (-1.425, -0.09117, 1.446), (-1.094, -0.09117, 1.446), (-1.425, 0.2551, 1.446), (-1.094, 0.2551, 1.446), (-1.26, -0.1619, 1.446), (-1.26, 0.3257, 1.446), (-1.493, 0.08194, 1.446), (-1.026, 0.08194, 1.446), (-1.481, -0.009933, 1.446), (-1.168, -0.1393, 1.446), (-1.038, 0.1738, 1.446), (-1.351, 0.3032, 1.446), (-1.351, -0.1393, 1.446), (-1.168, 0.3032, 1.446), (-1.481, 0.1738, 1.446), (-1.038, -0.009933, 1.446), (-1.448, -0.1143, 1.498), (-1.071, -0.1143, 1.498), (-1.448, 0.2782, 1.498), (-1.071, 0.2782, 1.498), (-1.26, -0.1944, 1.498), (-1.26, 0.3583, 1.498), (-1.524, 0.08194, 1.498), (-0.9947, 0.08194, 1.498), (-1.51, -0.0222, 1.498), (-1.155, -0.1689, 1.498), (-1.009, 0.1861, 1.498), (-1.364, 0.3328, 1.498), (-1.364, -0.1689, 1.498), (-1.155, 0.3328, 1.498), (-1.51, 0.1861, 1.498), (-1.009, -0.0222, 1.498), (-1.405, -0.06945, -1.152), (-1.114, -0.06945, -1.152), (-1.405, 0.2333, -1.152), (-1.114, 0.2333, -1.152), (-1.26, -0.1313, -1.152), (-1.26, 0.2952, -1.152), (-1.464, 0.08194, -1.152), (-1.055, 0.08194, -1.152), (-1.438, 0.004882, -1.152), (-1.185, -0.1037, -1.152), (-1.081, 0.159, -1.152), (-1.334, 0.2675, -1.152), (-1.334, -0.1037, -1.152), (-1.185, 0.2675, -1.152), (-1.438, 0.159, -1.152), (-1.081, 0.004882, -1.152), (-1.51, -0.1795, -1.242), (-1.009, -0.1795, -1.242), (-1.51, 0.3434, -1.242), (-1.009, 0.3434, -1.242), (-1.26, -0.2863, -1.242), (-1.26, 0.4502, -1.242), (-1.612, 0.08194, -1.242), (-0.9066, 0.08194, -1.242), (-1.568, -0.05114, -1.242), (-1.132, -0.2386, -1.242), (-0.9515, 0.215, -1.242), (-1.387, 0.4025, -1.242), (-1.387, -0.2386, -1.242), (-1.132, 0.4025, -1.242), (-1.568, 0.215, -1.242), (-0.9515, -0.05114, -1.242)], [], [(56, 22, 3, 19), (55, 20, 5, 23), (54, 27, 8, 26), (53, 28, 7, 25), (36, 16, 64, 74), (29, 9, 57, 66), (12, 34, 71, 60), (35, 15, 63, 73), (52, 37, 15, 35), (51, 39, 14, 34), (50, 38, 11, 32), (49, 41, 10, 30), (48, 43, 16, 36), (47, 42, 13, 33), (46, 40, 12, 31), (45, 44, 9, 29), (37, 45, 29, 15), (6, 17, 45, 37), (17, 0, 44, 45), (43, 46, 31, 16), (7, 19, 46, 43), (19, 3, 40, 46), (44, 47, 33, 9), (0, 21, 47, 44), (21, 4, 42, 47), (41, 48, 36, 10), (1, 25, 48, 41), (25, 7, 43, 48), (42, 49, 30, 13), (4, 18, 49, 42), (18, 1, 41, 49), (39, 50, 32, 14), (5, 20, 50, 39), (20, 2, 38, 50), (40, 51, 34, 12), (3, 22, 51, 40), (22, 5, 39, 51), (38, 52, 35, 11), (2, 24, 52, 38), (24, 6, 37, 52), (9, 33, 70, 57), (14, 32, 69, 62), (34, 14, 62, 71), (16, 31, 68, 64), (33, 13, 61, 70), (13, 30, 67, 61), (32, 11, 59, 69), (10, 36, 74, 58), (15, 29, 66, 63), (31, 12, 60, 68), (11, 35, 73, 59), (30, 10, 58, 67), (18, 53, 25, 1), (4, 26, 53, 18), (26, 8, 28, 53), (21, 54, 26, 4), (0, 17, 54, 21), (17, 6, 27, 54), (27, 55, 23, 8), (6, 24, 55, 27), (24, 2, 20, 55), (28, 56, 19, 7), (8, 23, 56, 28), (23, 5, 22, 56), (81, 68, 60, 71), (80, 72, 62, 69), (79, 75, 65, 76), (78, 74, 64, 77), (75, 78, 77, 65), (61, 67, 78, 75), (67, 58, 74, 78), (66, 79, 76, 63), (57, 70, 79, 66), (70, 61, 75, 79), (73, 80, 69, 59), (63, 76, 80, 73), (76, 65, 72, 80), (72, 81, 71, 62), (65, 77, 81, 72), (77, 64, 68, 81), (61, 70, 94, 86), (73, 59, 84, 96), (66, 63, 88, 90), (62, 71, 95, 87), (74, 58, 83, 97), (67, 61, 86, 91), (68, 64, 89, 92), (63, 73, 96, 88), (57, 66, 90, 82), (69, 62, 87, 93), (64, 74, 97, 89), (58, 67, 91, 83), (70, 57, 82, 94), (60, 68, 92, 85), (71, 60, 85, 95), (59, 69, 93, 84), (83, 91, 107, 99), (91, 86, 102, 107), (85, 92, 108, 101), (92, 89, 105, 108), (84, 93, 109, 100), (93, 87, 103, 109), (86, 94, 110, 102), (94, 82, 98, 110), (87, 95, 111, 103), (95, 85, 101, 111), (88, 96, 112, 104), (96, 84, 100, 112), (89, 97, 113, 105), (82, 90, 106, 98), (97, 83, 99, 113), (90, 88, 104, 106), (104, 112, 128, 120), (112, 100, 116, 128), (105, 113, 129, 121), (98, 106, 122, 114), (113, 99, 115, 129), (106, 104, 120, 122), (99, 107, 123, 115), (107, 102, 118, 123), (101, 108, 124, 117), (108, 105, 121, 124), (100, 109, 125, 116), (109, 103, 119, 125), (102, 110, 126, 118), (110, 98, 114, 126), (103, 111, 127, 119), (111, 101, 117, 127), (6, 17, 138, 136), (1, 25, 145, 131), (4, 18, 139, 134), (24, 6, 136, 144), (17, 0, 130, 138), (7, 19, 140, 137), (7, 25, 145, 137), (18, 1, 131, 139), (20, 5, 135, 141), (3, 19, 140, 133), (0, 21, 142, 130), (20, 2, 132, 141), (22, 3, 133, 143), (21, 4, 134, 142), (22, 5, 135, 143), (2, 24, 144, 132), (134, 139, 155, 150), (133, 140, 156, 149), (137, 140, 156, 153), (141, 132, 148, 157), (141, 135, 151, 157), (142, 134, 150, 158), (130, 142, 158, 146), (143, 135, 151, 159), (143, 133, 149, 159), (144, 136, 152, 160), (132, 144, 160, 148), (137, 145, 161, 153), (138, 130, 146, 154), (131, 145, 161, 147), (136, 138, 154, 152), (139, 131, 147, 155)])
me_plane_012.materials.append(mat_material_014)
me_plane_012.use_remesh_preserve_volume = False
me_plane_012.use_remesh_preserve_attributes = False
me_plane_012.use_mirror_vertex_groups = False
me_plane_012.update()
me_plane_014 = bpy.data.meshes.new('Plane.014')
me_plane_014.from_pydata([(-1.405, -0.06945, -1.07), (-1.114, -0.06945, -1.07), (-1.405, 0.2333, -1.07), (-1.114, 0.2333, -1.07), (-1.26, -0.1313, -1.07), (-1.26, 0.2952, -1.07), (-1.464, 0.08194, -1.07), (-1.055, 0.08194, -1.07), (-1.26, 0.08194, -1.07), (-1.405, -0.06945, 1.236), (-1.114, -0.06945, 1.236), (-1.405, 0.2333, 1.236), (-1.114, 0.2333, 1.236), (-1.26, -0.1313, 1.236), (-1.26, 0.2952, 1.236), (-1.464, 0.08194, 1.236), (-1.055, 0.08194, 1.236), (-1.422, 0.01433, -1.07), (-1.192, -0.08088, -1.07), (-1.097, 0.1496, -1.07), (-1.327, 0.2448, -1.07), (-1.327, -0.08088, -1.07), (-1.192, 0.2448, -1.07), (-1.26, 0.1772, -1.07), (-1.422, 0.1496, -1.07), (-1.097, 0.01433, -1.07), (-1.26, -0.01328, -1.07), (-1.355, 0.08194, -1.07), (-1.164, 0.08194, -1.07), (-1.422, 0.01433, 1.236), (-1.192, -0.08088, 1.236), (-1.097, 0.1496, 1.236), (-1.327, 0.2448, 1.236), (-1.327, -0.08088, 1.236), (-1.192, 0.2448, 1.236), (-1.422, 0.1496, 1.236), (-1.097, 0.01433, 1.236), (-1.464, 0.08194, 0.08321), (-1.405, 0.2333, 0.08321), (-1.26, 0.2952, 0.08321), (-1.114, 0.2333, 0.08321), (-1.114, -0.06945, 0.08321), (-1.26, -0.1313, 0.08321), (-1.055, 0.08194, 0.08321), (-1.405, -0.06945, 0.08321), (-1.422, 0.01433, 0.08321), (-1.097, 0.1496, 0.08321), (-1.327, -0.08088, 0.08321), (-1.097, 0.01433, 0.08321), (-1.192, -0.08088, 0.08321), (-1.327, 0.2448, 0.08321), (-1.192, 0.2448, 0.08321), (-1.422, 0.1496, 0.08321), (-1.178, 0.0005297, -1.07), (-1.341, 0.0005297, -1.07), (-1.341, 0.1634, -1.07), (-1.178, 0.1634, -1.07), (-1.382, -0.04544, 1.326), (-1.137, -0.04544, 1.326), (-1.382, 0.2093, 1.326), (-1.137, 0.2093, 1.326), (-1.26, -0.09746, 1.326), (-1.26, 0.2614, 1.326), (-1.431, 0.08194, 1.326), (-1.088, 0.08194, 1.326), (-1.26, 0.08194, 1.326), (-1.422, 0.01433, 1.326), (-1.192, -0.08088, 1.326), (-1.097, 0.1496, 1.326), (-1.327, 0.2448, 1.326), (-1.327, -0.08088, 1.326), (-1.192, 0.2448, 1.326), (-1.26, 0.1772, 1.326), (-1.422, 0.1496, 1.326), (-1.097, 0.01433, 1.326), (-1.26, -0.01328, 1.326), (-1.355, 0.08194, 1.326), (-1.164, 0.08194, 1.326), (-1.178, 0.0005297, 1.326), (-1.341, 0.0005297, 1.326), (-1.341, 0.1634, 1.326), (-1.178, 0.1634, 1.326), (-1.453, -0.1203, 1.415), (-1.066, -0.1203, 1.415), (-1.453, 0.2842, 1.415), (-1.066, 0.2842, 1.415), (-1.26, -0.2029, 1.415), (-1.26, 0.3668, 1.415), (-1.533, 0.08194, 1.415), (-0.9865, 0.08194, 1.415), (-1.518, -0.02541, 1.415), (-1.152, -0.1766, 1.415), (-1.001, 0.1893, 1.415), (-1.367, 0.3405, 1.415), (-1.367, -0.1766, 1.415), (-1.152, 0.3405, 1.415), (-1.518, 0.1893, 1.415), (-1.001, -0.02541, 1.415), (-1.425, -0.09117, 1.446), (-1.094, -0.09117, 1.446), (-1.425, 0.2551, 1.446), (-1.094, 0.2551, 1.446), (-1.26, -0.1619, 1.446), (-1.26, 0.3257, 1.446), (-1.493, 0.08194, 1.446), (-1.026, 0.08194, 1.446), (-1.481, -0.009933, 1.446), (-1.168, -0.1393, 1.446), (-1.038, 0.1738, 1.446), (-1.351, 0.3032, 1.446), (-1.351, -0.1393, 1.446), (-1.168, 0.3032, 1.446), (-1.481, 0.1738, 1.446), (-1.038, -0.009933, 1.446), (-1.448, -0.1143, 1.498), (-1.071, -0.1143, 1.498), (-1.448, 0.2782, 1.498), (-1.071, 0.2782, 1.498), (-1.26, -0.1944, 1.498), (-1.26, 0.3583, 1.498), (-1.524, 0.08194, 1.498), (-0.9947, 0.08194, 1.498), (-1.51, -0.0222, 1.498), (-1.155, -0.1689, 1.498), (-1.009, 0.1861, 1.498), (-1.364, 0.3328, 1.498), (-1.364, -0.1689, 1.498), (-1.155, 0.3328, 1.498), (-1.51, 0.1861, 1.498), (-1.009, -0.0222, 1.498), (-1.405, -0.06945, -1.152), (-1.114, -0.06945, -1.152), (-1.405, 0.2333, -1.152), (-1.114, 0.2333, -1.152), (-1.26, -0.1313, -1.152), (-1.26, 0.2952, -1.152), (-1.464, 0.08194, -1.152), (-1.055, 0.08194, -1.152), (-1.438, 0.004882, -1.152), (-1.185, -0.1037, -1.152), (-1.081, 0.159, -1.152), (-1.334, 0.2675, -1.152), (-1.334, -0.1037, -1.152), (-1.185, 0.2675, -1.152), (-1.438, 0.159, -1.152), (-1.081, 0.004882, -1.152), (-1.51, -0.1795, -1.242), (-1.009, -0.1795, -1.242), (-1.51, 0.3434, -1.242), (-1.009, 0.3434, -1.242), (-1.26, -0.2863, -1.242), (-1.26, 0.4502, -1.242), (-1.612, 0.08194, -1.242), (-0.9066, 0.08194, -1.242), (-1.568, -0.05114, -1.242), (-1.132, -0.2386, -1.242), (-0.9515, 0.215, -1.242), (-1.387, 0.4025, -1.242), (-1.387, -0.2386, -1.242), (-1.132, 0.4025, -1.242), (-1.568, 0.215, -1.242), (-0.9515, -0.05114, -1.242)], [], [(56, 22, 3, 19), (55, 20, 5, 23), (54, 27, 8, 26), (53, 28, 7, 25), (36, 16, 64, 74), (29, 9, 57, 66), (12, 34, 71, 60), (35, 15, 63, 73), (52, 37, 15, 35), (51, 39, 14, 34), (50, 38, 11, 32), (49, 41, 10, 30), (48, 43, 16, 36), (47, 42, 13, 33), (46, 40, 12, 31), (45, 44, 9, 29), (37, 45, 29, 15), (6, 17, 45, 37), (17, 0, 44, 45), (43, 46, 31, 16), (7, 19, 46, 43), (19, 3, 40, 46), (44, 47, 33, 9), (0, 21, 47, 44), (21, 4, 42, 47), (41, 48, 36, 10), (1, 25, 48, 41), (25, 7, 43, 48), (42, 49, 30, 13), (4, 18, 49, 42), (18, 1, 41, 49), (39, 50, 32, 14), (5, 20, 50, 39), (20, 2, 38, 50), (40, 51, 34, 12), (3, 22, 51, 40), (22, 5, 39, 51), (38, 52, 35, 11), (2, 24, 52, 38), (24, 6, 37, 52), (9, 33, 70, 57), (14, 32, 69, 62), (34, 14, 62, 71), (16, 31, 68, 64), (33, 13, 61, 70), (13, 30, 67, 61), (32, 11, 59, 69), (10, 36, 74, 58), (15, 29, 66, 63), (31, 12, 60, 68), (11, 35, 73, 59), (30, 10, 58, 67), (18, 53, 25, 1), (4, 26, 53, 18), (26, 8, 28, 53), (21, 54, 26, 4), (0, 17, 54, 21), (17, 6, 27, 54), (27, 55, 23, 8), (6, 24, 55, 27), (24, 2, 20, 55), (28, 56, 19, 7), (8, 23, 56, 28), (23, 5, 22, 56), (81, 68, 60, 71), (80, 72, 62, 69), (79, 75, 65, 76), (78, 74, 64, 77), (75, 78, 77, 65), (61, 67, 78, 75), (67, 58, 74, 78), (66, 79, 76, 63), (57, 70, 79, 66), (70, 61, 75, 79), (73, 80, 69, 59), (63, 76, 80, 73), (76, 65, 72, 80), (72, 81, 71, 62), (65, 77, 81, 72), (77, 64, 68, 81), (61, 70, 94, 86), (73, 59, 84, 96), (66, 63, 88, 90), (62, 71, 95, 87), (74, 58, 83, 97), (67, 61, 86, 91), (68, 64, 89, 92), (63, 73, 96, 88), (57, 66, 90, 82), (69, 62, 87, 93), (64, 74, 97, 89), (58, 67, 91, 83), (70, 57, 82, 94), (60, 68, 92, 85), (71, 60, 85, 95), (59, 69, 93, 84), (83, 91, 107, 99), (91, 86, 102, 107), (85, 92, 108, 101), (92, 89, 105, 108), (84, 93, 109, 100), (93, 87, 103, 109), (86, 94, 110, 102), (94, 82, 98, 110), (87, 95, 111, 103), (95, 85, 101, 111), (88, 96, 112, 104), (96, 84, 100, 112), (89, 97, 113, 105), (82, 90, 106, 98), (97, 83, 99, 113), (90, 88, 104, 106), (104, 112, 128, 120), (112, 100, 116, 128), (105, 113, 129, 121), (98, 106, 122, 114), (113, 99, 115, 129), (106, 104, 120, 122), (99, 107, 123, 115), (107, 102, 118, 123), (101, 108, 124, 117), (108, 105, 121, 124), (100, 109, 125, 116), (109, 103, 119, 125), (102, 110, 126, 118), (110, 98, 114, 126), (103, 111, 127, 119), (111, 101, 117, 127), (6, 17, 138, 136), (1, 25, 145, 131), (4, 18, 139, 134), (24, 6, 136, 144), (17, 0, 130, 138), (7, 19, 140, 137), (7, 25, 145, 137), (18, 1, 131, 139), (20, 5, 135, 141), (3, 19, 140, 133), (0, 21, 142, 130), (20, 2, 132, 141), (22, 3, 133, 143), (21, 4, 134, 142), (22, 5, 135, 143), (2, 24, 144, 132), (134, 139, 155, 150), (133, 140, 156, 149), (137, 140, 156, 153), (141, 132, 148, 157), (141, 135, 151, 157), (142, 134, 150, 158), (130, 142, 158, 146), (143, 135, 151, 159), (143, 133, 149, 159), (144, 136, 152, 160), (132, 144, 160, 148), (137, 145, 161, 153), (138, 130, 146, 154), (131, 145, 161, 147), (136, 138, 154, 152), (139, 131, 147, 155)])
me_plane_014.materials.append(mat_material_015)
me_plane_014.use_remesh_preserve_volume = False
me_plane_014.use_remesh_preserve_attributes = False
me_plane_014.use_mirror_vertex_groups = False
me_plane_014.update()
me_plane_015 = bpy.data.meshes.new('Plane.015')
me_plane_015.from_pydata([(-1.405, -0.06945, -1.07), (-1.114, -0.06945, -1.07), (-1.405, 0.2333, -1.07), (-1.114, 0.2333, -1.07), (-1.26, -0.1313, -1.07), (-1.26, 0.2952, -1.07), (-1.464, 0.08194, -1.07), (-1.055, 0.08194, -1.07), (-1.26, 0.08194, -1.07), (-1.405, -0.06945, 1.236), (-1.114, -0.06945, 1.236), (-1.405, 0.2333, 1.236), (-1.114, 0.2333, 1.236), (-1.26, -0.1313, 1.236), (-1.26, 0.2952, 1.236), (-1.464, 0.08194, 1.236), (-1.055, 0.08194, 1.236), (-1.422, 0.01433, -1.07), (-1.192, -0.08088, -1.07), (-1.097, 0.1496, -1.07), (-1.327, 0.2448, -1.07), (-1.327, -0.08088, -1.07), (-1.192, 0.2448, -1.07), (-1.26, 0.1772, -1.07), (-1.422, 0.1496, -1.07), (-1.097, 0.01433, -1.07), (-1.26, -0.01328, -1.07), (-1.355, 0.08194, -1.07), (-1.164, 0.08194, -1.07), (-1.422, 0.01433, 1.236), (-1.192, -0.08088, 1.236), (-1.097, 0.1496, 1.236), (-1.327, 0.2448, 1.236), (-1.327, -0.08088, 1.236), (-1.192, 0.2448, 1.236), (-1.422, 0.1496, 1.236), (-1.097, 0.01433, 1.236), (-1.464, 0.08194, 0.08321), (-1.405, 0.2333, 0.08321), (-1.26, 0.2952, 0.08321), (-1.114, 0.2333, 0.08321), (-1.114, -0.06945, 0.08321), (-1.26, -0.1313, 0.08321), (-1.055, 0.08194, 0.08321), (-1.405, -0.06945, 0.08321), (-1.422, 0.01433, 0.08321), (-1.097, 0.1496, 0.08321), (-1.327, -0.08088, 0.08321), (-1.097, 0.01433, 0.08321), (-1.192, -0.08088, 0.08321), (-1.327, 0.2448, 0.08321), (-1.192, 0.2448, 0.08321), (-1.422, 0.1496, 0.08321), (-1.178, 0.0005297, -1.07), (-1.341, 0.0005297, -1.07), (-1.341, 0.1634, -1.07), (-1.178, 0.1634, -1.07), (-1.382, -0.04544, 1.326), (-1.137, -0.04544, 1.326), (-1.382, 0.2093, 1.326), (-1.137, 0.2093, 1.326), (-1.26, -0.09746, 1.326), (-1.26, 0.2614, 1.326), (-1.431, 0.08194, 1.326), (-1.088, 0.08194, 1.326), (-1.26, 0.08194, 1.326), (-1.422, 0.01433, 1.326), (-1.192, -0.08088, 1.326), (-1.097, 0.1496, 1.326), (-1.327, 0.2448, 1.326), (-1.327, -0.08088, 1.326), (-1.192, 0.2448, 1.326), (-1.26, 0.1772, 1.326), (-1.422, 0.1496, 1.326), (-1.097, 0.01433, 1.326), (-1.26, -0.01328, 1.326), (-1.355, 0.08194, 1.326), (-1.164, 0.08194, 1.326), (-1.178, 0.0005297, 1.326), (-1.341, 0.0005297, 1.326), (-1.341, 0.1634, 1.326), (-1.178, 0.1634, 1.326), (-1.453, -0.1203, 1.415), (-1.066, -0.1203, 1.415), (-1.453, 0.2842, 1.415), (-1.066, 0.2842, 1.415), (-1.26, -0.2029, 1.415), (-1.26, 0.3668, 1.415), (-1.533, 0.08194, 1.415), (-0.9865, 0.08194, 1.415), (-1.518, -0.02541, 1.415), (-1.152, -0.1766, 1.415), (-1.001, 0.1893, 1.415), (-1.367, 0.3405, 1.415), (-1.367, -0.1766, 1.415), (-1.152, 0.3405, 1.415), (-1.518, 0.1893, 1.415), (-1.001, -0.02541, 1.415), (-1.425, -0.09117, 1.446), (-1.094, -0.09117, 1.446), (-1.425, 0.2551, 1.446), (-1.094, 0.2551, 1.446), (-1.26, -0.1619, 1.446), (-1.26, 0.3257, 1.446), (-1.493, 0.08194, 1.446), (-1.026, 0.08194, 1.446), (-1.481, -0.009933, 1.446), (-1.168, -0.1393, 1.446), (-1.038, 0.1738, 1.446), (-1.351, 0.3032, 1.446), (-1.351, -0.1393, 1.446), (-1.168, 0.3032, 1.446), (-1.481, 0.1738, 1.446), (-1.038, -0.009933, 1.446), (-1.448, -0.1143, 1.498), (-1.071, -0.1143, 1.498), (-1.448, 0.2782, 1.498), (-1.071, 0.2782, 1.498), (-1.26, -0.1944, 1.498), (-1.26, 0.3583, 1.498), (-1.524, 0.08194, 1.498), (-0.9947, 0.08194, 1.498), (-1.51, -0.0222, 1.498), (-1.155, -0.1689, 1.498), (-1.009, 0.1861, 1.498), (-1.364, 0.3328, 1.498), (-1.364, -0.1689, 1.498), (-1.155, 0.3328, 1.498), (-1.51, 0.1861, 1.498), (-1.009, -0.0222, 1.498), (-1.405, -0.06945, -1.152), (-1.114, -0.06945, -1.152), (-1.405, 0.2333, -1.152), (-1.114, 0.2333, -1.152), (-1.26, -0.1313, -1.152), (-1.26, 0.2952, -1.152), (-1.464, 0.08194, -1.152), (-1.055, 0.08194, -1.152), (-1.438, 0.004882, -1.152), (-1.185, -0.1037, -1.152), (-1.081, 0.159, -1.152), (-1.334, 0.2675, -1.152), (-1.334, -0.1037, -1.152), (-1.185, 0.2675, -1.152), (-1.438, 0.159, -1.152), (-1.081, 0.004882, -1.152), (-1.51, -0.1795, -1.242), (-1.009, -0.1795, -1.242), (-1.51, 0.3434, -1.242), (-1.009, 0.3434, -1.242), (-1.26, -0.2863, -1.242), (-1.26, 0.4502, -1.242), (-1.612, 0.08194, -1.242), (-0.9066, 0.08194, -1.242), (-1.568, -0.05114, -1.242), (-1.132, -0.2386, -1.242), (-0.9515, 0.215, -1.242), (-1.387, 0.4025, -1.242), (-1.387, -0.2386, -1.242), (-1.132, 0.4025, -1.242), (-1.568, 0.215, -1.242), (-0.9515, -0.05114, -1.242)], [], [(56, 22, 3, 19), (55, 20, 5, 23), (54, 27, 8, 26), (53, 28, 7, 25), (36, 16, 64, 74), (29, 9, 57, 66), (12, 34, 71, 60), (35, 15, 63, 73), (52, 37, 15, 35), (51, 39, 14, 34), (50, 38, 11, 32), (49, 41, 10, 30), (48, 43, 16, 36), (47, 42, 13, 33), (46, 40, 12, 31), (45, 44, 9, 29), (37, 45, 29, 15), (6, 17, 45, 37), (17, 0, 44, 45), (43, 46, 31, 16), (7, 19, 46, 43), (19, 3, 40, 46), (44, 47, 33, 9), (0, 21, 47, 44), (21, 4, 42, 47), (41, 48, 36, 10), (1, 25, 48, 41), (25, 7, 43, 48), (42, 49, 30, 13), (4, 18, 49, 42), (18, 1, 41, 49), (39, 50, 32, 14), (5, 20, 50, 39), (20, 2, 38, 50), (40, 51, 34, 12), (3, 22, 51, 40), (22, 5, 39, 51), (38, 52, 35, 11), (2, 24, 52, 38), (24, 6, 37, 52), (9, 33, 70, 57), (14, 32, 69, 62), (34, 14, 62, 71), (16, 31, 68, 64), (33, 13, 61, 70), (13, 30, 67, 61), (32, 11, 59, 69), (10, 36, 74, 58), (15, 29, 66, 63), (31, 12, 60, 68), (11, 35, 73, 59), (30, 10, 58, 67), (18, 53, 25, 1), (4, 26, 53, 18), (26, 8, 28, 53), (21, 54, 26, 4), (0, 17, 54, 21), (17, 6, 27, 54), (27, 55, 23, 8), (6, 24, 55, 27), (24, 2, 20, 55), (28, 56, 19, 7), (8, 23, 56, 28), (23, 5, 22, 56), (81, 68, 60, 71), (80, 72, 62, 69), (79, 75, 65, 76), (78, 74, 64, 77), (75, 78, 77, 65), (61, 67, 78, 75), (67, 58, 74, 78), (66, 79, 76, 63), (57, 70, 79, 66), (70, 61, 75, 79), (73, 80, 69, 59), (63, 76, 80, 73), (76, 65, 72, 80), (72, 81, 71, 62), (65, 77, 81, 72), (77, 64, 68, 81), (61, 70, 94, 86), (73, 59, 84, 96), (66, 63, 88, 90), (62, 71, 95, 87), (74, 58, 83, 97), (67, 61, 86, 91), (68, 64, 89, 92), (63, 73, 96, 88), (57, 66, 90, 82), (69, 62, 87, 93), (64, 74, 97, 89), (58, 67, 91, 83), (70, 57, 82, 94), (60, 68, 92, 85), (71, 60, 85, 95), (59, 69, 93, 84), (83, 91, 107, 99), (91, 86, 102, 107), (85, 92, 108, 101), (92, 89, 105, 108), (84, 93, 109, 100), (93, 87, 103, 109), (86, 94, 110, 102), (94, 82, 98, 110), (87, 95, 111, 103), (95, 85, 101, 111), (88, 96, 112, 104), (96, 84, 100, 112), (89, 97, 113, 105), (82, 90, 106, 98), (97, 83, 99, 113), (90, 88, 104, 106), (104, 112, 128, 120), (112, 100, 116, 128), (105, 113, 129, 121), (98, 106, 122, 114), (113, 99, 115, 129), (106, 104, 120, 122), (99, 107, 123, 115), (107, 102, 118, 123), (101, 108, 124, 117), (108, 105, 121, 124), (100, 109, 125, 116), (109, 103, 119, 125), (102, 110, 126, 118), (110, 98, 114, 126), (103, 111, 127, 119), (111, 101, 117, 127), (6, 17, 138, 136), (1, 25, 145, 131), (4, 18, 139, 134), (24, 6, 136, 144), (17, 0, 130, 138), (7, 19, 140, 137), (7, 25, 145, 137), (18, 1, 131, 139), (20, 5, 135, 141), (3, 19, 140, 133), (0, 21, 142, 130), (20, 2, 132, 141), (22, 3, 133, 143), (21, 4, 134, 142), (22, 5, 135, 143), (2, 24, 144, 132), (134, 139, 155, 150), (133, 140, 156, 149), (137, 140, 156, 153), (141, 132, 148, 157), (141, 135, 151, 157), (142, 134, 150, 158), (130, 142, 158, 146), (143, 135, 151, 159), (143, 133, 149, 159), (144, 136, 152, 160), (132, 144, 160, 148), (137, 145, 161, 153), (138, 130, 146, 154), (131, 145, 161, 147), (136, 138, 154, 152), (139, 131, 147, 155)])
me_plane_015.materials.append(mat_material_016)
me_plane_015.use_remesh_preserve_volume = False
me_plane_015.use_remesh_preserve_attributes = False
me_plane_015.use_mirror_vertex_groups = False
me_plane_015.update()
me_plane_016 = bpy.data.meshes.new('Plane.016')
me_plane_016.from_pydata([(-1.405, -0.06945, -1.07), (-1.114, -0.06945, -1.07), (-1.405, 0.2333, -1.07), (-1.114, 0.2333, -1.07), (-1.26, -0.1313, -1.07), (-1.26, 0.2952, -1.07), (-1.464, 0.08194, -1.07), (-1.055, 0.08194, -1.07), (-1.26, 0.08194, -1.07), (-1.405, -0.06945, 1.236), (-1.114, -0.06945, 1.236), (-1.405, 0.2333, 1.236), (-1.114, 0.2333, 1.236), (-1.26, -0.1313, 1.236), (-1.26, 0.2952, 1.236), (-1.464, 0.08194, 1.236), (-1.055, 0.08194, 1.236), (-1.422, 0.01433, -1.07), (-1.192, -0.08088, -1.07), (-1.097, 0.1496, -1.07), (-1.327, 0.2448, -1.07), (-1.327, -0.08088, -1.07), (-1.192, 0.2448, -1.07), (-1.26, 0.1772, -1.07), (-1.422, 0.1496, -1.07), (-1.097, 0.01433, -1.07), (-1.26, -0.01328, -1.07), (-1.355, 0.08194, -1.07), (-1.164, 0.08194, -1.07), (-1.422, 0.01433, 1.236), (-1.192, -0.08088, 1.236), (-1.097, 0.1496, 1.236), (-1.327, 0.2448, 1.236), (-1.327, -0.08088, 1.236), (-1.192, 0.2448, 1.236), (-1.422, 0.1496, 1.236), (-1.097, 0.01433, 1.236), (-1.464, 0.08194, 0.08321), (-1.405, 0.2333, 0.08321), (-1.26, 0.2952, 0.08321), (-1.114, 0.2333, 0.08321), (-1.114, -0.06945, 0.08321), (-1.26, -0.1313, 0.08321), (-1.055, 0.08194, 0.08321), (-1.405, -0.06945, 0.08321), (-1.422, 0.01433, 0.08321), (-1.097, 0.1496, 0.08321), (-1.327, -0.08088, 0.08321), (-1.097, 0.01433, 0.08321), (-1.192, -0.08088, 0.08321), (-1.327, 0.2448, 0.08321), (-1.192, 0.2448, 0.08321), (-1.422, 0.1496, 0.08321), (-1.178, 0.0005297, -1.07), (-1.341, 0.0005297, -1.07), (-1.341, 0.1634, -1.07), (-1.178, 0.1634, -1.07), (-1.382, -0.04544, 1.326), (-1.137, -0.04544, 1.326), (-1.382, 0.2093, 1.326), (-1.137, 0.2093, 1.326), (-1.26, -0.09746, 1.326), (-1.26, 0.2614, 1.326), (-1.431, 0.08194, 1.326), (-1.088, 0.08194, 1.326), (-1.26, 0.08194, 1.326), (-1.422, 0.01433, 1.326), (-1.192, -0.08088, 1.326), (-1.097, 0.1496, 1.326), (-1.327, 0.2448, 1.326), (-1.327, -0.08088, 1.326), (-1.192, 0.2448, 1.326), (-1.26, 0.1772, 1.326), (-1.422, 0.1496, 1.326), (-1.097, 0.01433, 1.326), (-1.26, -0.01328, 1.326), (-1.355, 0.08194, 1.326), (-1.164, 0.08194, 1.326), (-1.178, 0.0005297, 1.326), (-1.341, 0.0005297, 1.326), (-1.341, 0.1634, 1.326), (-1.178, 0.1634, 1.326), (-1.453, -0.1203, 1.415), (-1.066, -0.1203, 1.415), (-1.453, 0.2842, 1.415), (-1.066, 0.2842, 1.415), (-1.26, -0.2029, 1.415), (-1.26, 0.3668, 1.415), (-1.533, 0.08194, 1.415), (-0.9865, 0.08194, 1.415), (-1.518, -0.02541, 1.415), (-1.152, -0.1766, 1.415), (-1.001, 0.1893, 1.415), (-1.367, 0.3405, 1.415), (-1.367, -0.1766, 1.415), (-1.152, 0.3405, 1.415), (-1.518, 0.1893, 1.415), (-1.001, -0.02541, 1.415), (-1.425, -0.09117, 1.446), (-1.094, -0.09117, 1.446), (-1.425, 0.2551, 1.446), (-1.094, 0.2551, 1.446), (-1.26, -0.1619, 1.446), (-1.26, 0.3257, 1.446), (-1.493, 0.08194, 1.446), (-1.026, 0.08194, 1.446), (-1.481, -0.009933, 1.446), (-1.168, -0.1393, 1.446), (-1.038, 0.1738, 1.446), (-1.351, 0.3032, 1.446), (-1.351, -0.1393, 1.446), (-1.168, 0.3032, 1.446), (-1.481, 0.1738, 1.446), (-1.038, -0.009933, 1.446), (-1.448, -0.1143, 1.498), (-1.071, -0.1143, 1.498), (-1.448, 0.2782, 1.498), (-1.071, 0.2782, 1.498), (-1.26, -0.1944, 1.498), (-1.26, 0.3583, 1.498), (-1.524, 0.08194, 1.498), (-0.9947, 0.08194, 1.498), (-1.51, -0.0222, 1.498), (-1.155, -0.1689, 1.498), (-1.009, 0.1861, 1.498), (-1.364, 0.3328, 1.498), (-1.364, -0.1689, 1.498), (-1.155, 0.3328, 1.498), (-1.51, 0.1861, 1.498), (-1.009, -0.0222, 1.498), (-1.405, -0.06945, -1.152), (-1.114, -0.06945, -1.152), (-1.405, 0.2333, -1.152), (-1.114, 0.2333, -1.152), (-1.26, -0.1313, -1.152), (-1.26, 0.2952, -1.152), (-1.464, 0.08194, -1.152), (-1.055, 0.08194, -1.152), (-1.438, 0.004882, -1.152), (-1.185, -0.1037, -1.152), (-1.081, 0.159, -1.152), (-1.334, 0.2675, -1.152), (-1.334, -0.1037, -1.152), (-1.185, 0.2675, -1.152), (-1.438, 0.159, -1.152), (-1.081, 0.004882, -1.152), (-1.51, -0.1795, -1.242), (-1.009, -0.1795, -1.242), (-1.51, 0.3434, -1.242), (-1.009, 0.3434, -1.242), (-1.26, -0.2863, -1.242), (-1.26, 0.4502, -1.242), (-1.612, 0.08194, -1.242), (-0.9066, 0.08194, -1.242), (-1.568, -0.05114, -1.242), (-1.132, -0.2386, -1.242), (-0.9515, 0.215, -1.242), (-1.387, 0.4025, -1.242), (-1.387, -0.2386, -1.242), (-1.132, 0.4025, -1.242), (-1.568, 0.215, -1.242), (-0.9515, -0.05114, -1.242)], [], [(56, 22, 3, 19), (55, 20, 5, 23), (54, 27, 8, 26), (53, 28, 7, 25), (36, 16, 64, 74), (29, 9, 57, 66), (12, 34, 71, 60), (35, 15, 63, 73), (52, 37, 15, 35), (51, 39, 14, 34), (50, 38, 11, 32), (49, 41, 10, 30), (48, 43, 16, 36), (47, 42, 13, 33), (46, 40, 12, 31), (45, 44, 9, 29), (37, 45, 29, 15), (6, 17, 45, 37), (17, 0, 44, 45), (43, 46, 31, 16), (7, 19, 46, 43), (19, 3, 40, 46), (44, 47, 33, 9), (0, 21, 47, 44), (21, 4, 42, 47), (41, 48, 36, 10), (1, 25, 48, 41), (25, 7, 43, 48), (42, 49, 30, 13), (4, 18, 49, 42), (18, 1, 41, 49), (39, 50, 32, 14), (5, 20, 50, 39), (20, 2, 38, 50), (40, 51, 34, 12), (3, 22, 51, 40), (22, 5, 39, 51), (38, 52, 35, 11), (2, 24, 52, 38), (24, 6, 37, 52), (9, 33, 70, 57), (14, 32, 69, 62), (34, 14, 62, 71), (16, 31, 68, 64), (33, 13, 61, 70), (13, 30, 67, 61), (32, 11, 59, 69), (10, 36, 74, 58), (15, 29, 66, 63), (31, 12, 60, 68), (11, 35, 73, 59), (30, 10, 58, 67), (18, 53, 25, 1), (4, 26, 53, 18), (26, 8, 28, 53), (21, 54, 26, 4), (0, 17, 54, 21), (17, 6, 27, 54), (27, 55, 23, 8), (6, 24, 55, 27), (24, 2, 20, 55), (28, 56, 19, 7), (8, 23, 56, 28), (23, 5, 22, 56), (81, 68, 60, 71), (80, 72, 62, 69), (79, 75, 65, 76), (78, 74, 64, 77), (75, 78, 77, 65), (61, 67, 78, 75), (67, 58, 74, 78), (66, 79, 76, 63), (57, 70, 79, 66), (70, 61, 75, 79), (73, 80, 69, 59), (63, 76, 80, 73), (76, 65, 72, 80), (72, 81, 71, 62), (65, 77, 81, 72), (77, 64, 68, 81), (61, 70, 94, 86), (73, 59, 84, 96), (66, 63, 88, 90), (62, 71, 95, 87), (74, 58, 83, 97), (67, 61, 86, 91), (68, 64, 89, 92), (63, 73, 96, 88), (57, 66, 90, 82), (69, 62, 87, 93), (64, 74, 97, 89), (58, 67, 91, 83), (70, 57, 82, 94), (60, 68, 92, 85), (71, 60, 85, 95), (59, 69, 93, 84), (83, 91, 107, 99), (91, 86, 102, 107), (85, 92, 108, 101), (92, 89, 105, 108), (84, 93, 109, 100), (93, 87, 103, 109), (86, 94, 110, 102), (94, 82, 98, 110), (87, 95, 111, 103), (95, 85, 101, 111), (88, 96, 112, 104), (96, 84, 100, 112), (89, 97, 113, 105), (82, 90, 106, 98), (97, 83, 99, 113), (90, 88, 104, 106), (104, 112, 128, 120), (112, 100, 116, 128), (105, 113, 129, 121), (98, 106, 122, 114), (113, 99, 115, 129), (106, 104, 120, 122), (99, 107, 123, 115), (107, 102, 118, 123), (101, 108, 124, 117), (108, 105, 121, 124), (100, 109, 125, 116), (109, 103, 119, 125), (102, 110, 126, 118), (110, 98, 114, 126), (103, 111, 127, 119), (111, 101, 117, 127), (6, 17, 138, 136), (1, 25, 145, 131), (4, 18, 139, 134), (24, 6, 136, 144), (17, 0, 130, 138), (7, 19, 140, 137), (7, 25, 145, 137), (18, 1, 131, 139), (20, 5, 135, 141), (3, 19, 140, 133), (0, 21, 142, 130), (20, 2, 132, 141), (22, 3, 133, 143), (21, 4, 134, 142), (22, 5, 135, 143), (2, 24, 144, 132), (134, 139, 155, 150), (133, 140, 156, 149), (137, 140, 156, 153), (141, 132, 148, 157), (141, 135, 151, 157), (142, 134, 150, 158), (130, 142, 158, 146), (143, 135, 151, 159), (143, 133, 149, 159), (144, 136, 152, 160), (132, 144, 160, 148), (137, 145, 161, 153), (138, 130, 146, 154), (131, 145, 161, 147), (136, 138, 154, 152), (139, 131, 147, 155)])
me_plane_016.materials.append(mat_material_017)
me_plane_016.use_remesh_preserve_volume = False
me_plane_016.use_remesh_preserve_attributes = False
me_plane_016.use_mirror_vertex_groups = False
me_plane_016.update()
me_plane_017 = bpy.data.meshes.new('Plane.017')
me_plane_017.from_pydata([(-1.405, -0.06945, -1.07), (-1.114, -0.06945, -1.07), (-1.405, 0.2333, -1.07), (-1.114, 0.2333, -1.07), (-1.26, -0.1313, -1.07), (-1.26, 0.2952, -1.07), (-1.464, 0.08194, -1.07), (-1.055, 0.08194, -1.07), (-1.26, 0.08194, -1.07), (-1.405, -0.06945, 1.236), (-1.114, -0.06945, 1.236), (-1.405, 0.2333, 1.236), (-1.114, 0.2333, 1.236), (-1.26, -0.1313, 1.236), (-1.26, 0.2952, 1.236), (-1.464, 0.08194, 1.236), (-1.055, 0.08194, 1.236), (-1.422, 0.01433, -1.07), (-1.192, -0.08088, -1.07), (-1.097, 0.1496, -1.07), (-1.327, 0.2448, -1.07), (-1.327, -0.08088, -1.07), (-1.192, 0.2448, -1.07), (-1.26, 0.1772, -1.07), (-1.422, 0.1496, -1.07), (-1.097, 0.01433, -1.07), (-1.26, -0.01328, -1.07), (-1.355, 0.08194, -1.07), (-1.164, 0.08194, -1.07), (-1.422, 0.01433, 1.236), (-1.192, -0.08088, 1.236), (-1.097, 0.1496, 1.236), (-1.327, 0.2448, 1.236), (-1.327, -0.08088, 1.236), (-1.192, 0.2448, 1.236), (-1.422, 0.1496, 1.236), (-1.097, 0.01433, 1.236), (-1.464, 0.08194, 0.08321), (-1.405, 0.2333, 0.08321), (-1.26, 0.2952, 0.08321), (-1.114, 0.2333, 0.08321), (-1.114, -0.06945, 0.08321), (-1.26, -0.1313, 0.08321), (-1.055, 0.08194, 0.08321), (-1.405, -0.06945, 0.08321), (-1.422, 0.01433, 0.08321), (-1.097, 0.1496, 0.08321), (-1.327, -0.08088, 0.08321), (-1.097, 0.01433, 0.08321), (-1.192, -0.08088, 0.08321), (-1.327, 0.2448, 0.08321), (-1.192, 0.2448, 0.08321), (-1.422, 0.1496, 0.08321), (-1.178, 0.0005297, -1.07), (-1.341, 0.0005297, -1.07), (-1.341, 0.1634, -1.07), (-1.178, 0.1634, -1.07), (-1.382, -0.04544, 1.326), (-1.137, -0.04544, 1.326), (-1.382, 0.2093, 1.326), (-1.137, 0.2093, 1.326), (-1.26, -0.09746, 1.326), (-1.26, 0.2614, 1.326), (-1.431, 0.08194, 1.326), (-1.088, 0.08194, 1.326), (-1.26, 0.08194, 1.326), (-1.422, 0.01433, 1.326), (-1.192, -0.08088, 1.326), (-1.097, 0.1496, 1.326), (-1.327, 0.2448, 1.326), (-1.327, -0.08088, 1.326), (-1.192, 0.2448, 1.326), (-1.26, 0.1772, 1.326), (-1.422, 0.1496, 1.326), (-1.097, 0.01433, 1.326), (-1.26, -0.01328, 1.326), (-1.355, 0.08194, 1.326), (-1.164, 0.08194, 1.326), (-1.178, 0.0005297, 1.326), (-1.341, 0.0005297, 1.326), (-1.341, 0.1634, 1.326), (-1.178, 0.1634, 1.326), (-1.453, -0.1203, 1.415), (-1.066, -0.1203, 1.415), (-1.453, 0.2842, 1.415), (-1.066, 0.2842, 1.415), (-1.26, -0.2029, 1.415), (-1.26, 0.3668, 1.415), (-1.533, 0.08194, 1.415), (-0.9865, 0.08194, 1.415), (-1.518, -0.02541, 1.415), (-1.152, -0.1766, 1.415), (-1.001, 0.1893, 1.415), (-1.367, 0.3405, 1.415), (-1.367, -0.1766, 1.415), (-1.152, 0.3405, 1.415), (-1.518, 0.1893, 1.415), (-1.001, -0.02541, 1.415), (-1.425, -0.09117, 1.446), (-1.094, -0.09117, 1.446), (-1.425, 0.2551, 1.446), (-1.094, 0.2551, 1.446), (-1.26, -0.1619, 1.446), (-1.26, 0.3257, 1.446), (-1.493, 0.08194, 1.446), (-1.026, 0.08194, 1.446), (-1.481, -0.009933, 1.446), (-1.168, -0.1393, 1.446), (-1.038, 0.1738, 1.446), (-1.351, 0.3032, 1.446), (-1.351, -0.1393, 1.446), (-1.168, 0.3032, 1.446), (-1.481, 0.1738, 1.446), (-1.038, -0.009933, 1.446), (-1.448, -0.1143, 1.498), (-1.071, -0.1143, 1.498), (-1.448, 0.2782, 1.498), (-1.071, 0.2782, 1.498), (-1.26, -0.1944, 1.498), (-1.26, 0.3583, 1.498), (-1.524, 0.08194, 1.498), (-0.9947, 0.08194, 1.498), (-1.51, -0.0222, 1.498), (-1.155, -0.1689, 1.498), (-1.009, 0.1861, 1.498), (-1.364, 0.3328, 1.498), (-1.364, -0.1689, 1.498), (-1.155, 0.3328, 1.498), (-1.51, 0.1861, 1.498), (-1.009, -0.0222, 1.498), (-1.405, -0.06945, -1.152), (-1.114, -0.06945, -1.152), (-1.405, 0.2333, -1.152), (-1.114, 0.2333, -1.152), (-1.26, -0.1313, -1.152), (-1.26, 0.2952, -1.152), (-1.464, 0.08194, -1.152), (-1.055, 0.08194, -1.152), (-1.438, 0.004882, -1.152), (-1.185, -0.1037, -1.152), (-1.081, 0.159, -1.152), (-1.334, 0.2675, -1.152), (-1.334, -0.1037, -1.152), (-1.185, 0.2675, -1.152), (-1.438, 0.159, -1.152), (-1.081, 0.004882, -1.152), (-1.51, -0.1795, -1.242), (-1.009, -0.1795, -1.242), (-1.51, 0.3434, -1.242), (-1.009, 0.3434, -1.242), (-1.26, -0.2863, -1.242), (-1.26, 0.4502, -1.242), (-1.612, 0.08194, -1.242), (-0.9066, 0.08194, -1.242), (-1.568, -0.05114, -1.242), (-1.132, -0.2386, -1.242), (-0.9515, 0.215, -1.242), (-1.387, 0.4025, -1.242), (-1.387, -0.2386, -1.242), (-1.132, 0.4025, -1.242), (-1.568, 0.215, -1.242), (-0.9515, -0.05114, -1.242)], [], [(56, 22, 3, 19), (55, 20, 5, 23), (54, 27, 8, 26), (53, 28, 7, 25), (36, 16, 64, 74), (29, 9, 57, 66), (12, 34, 71, 60), (35, 15, 63, 73), (52, 37, 15, 35), (51, 39, 14, 34), (50, 38, 11, 32), (49, 41, 10, 30), (48, 43, 16, 36), (47, 42, 13, 33), (46, 40, 12, 31), (45, 44, 9, 29), (37, 45, 29, 15), (6, 17, 45, 37), (17, 0, 44, 45), (43, 46, 31, 16), (7, 19, 46, 43), (19, 3, 40, 46), (44, 47, 33, 9), (0, 21, 47, 44), (21, 4, 42, 47), (41, 48, 36, 10), (1, 25, 48, 41), (25, 7, 43, 48), (42, 49, 30, 13), (4, 18, 49, 42), (18, 1, 41, 49), (39, 50, 32, 14), (5, 20, 50, 39), (20, 2, 38, 50), (40, 51, 34, 12), (3, 22, 51, 40), (22, 5, 39, 51), (38, 52, 35, 11), (2, 24, 52, 38), (24, 6, 37, 52), (9, 33, 70, 57), (14, 32, 69, 62), (34, 14, 62, 71), (16, 31, 68, 64), (33, 13, 61, 70), (13, 30, 67, 61), (32, 11, 59, 69), (10, 36, 74, 58), (15, 29, 66, 63), (31, 12, 60, 68), (11, 35, 73, 59), (30, 10, 58, 67), (18, 53, 25, 1), (4, 26, 53, 18), (26, 8, 28, 53), (21, 54, 26, 4), (0, 17, 54, 21), (17, 6, 27, 54), (27, 55, 23, 8), (6, 24, 55, 27), (24, 2, 20, 55), (28, 56, 19, 7), (8, 23, 56, 28), (23, 5, 22, 56), (81, 68, 60, 71), (80, 72, 62, 69), (79, 75, 65, 76), (78, 74, 64, 77), (75, 78, 77, 65), (61, 67, 78, 75), (67, 58, 74, 78), (66, 79, 76, 63), (57, 70, 79, 66), (70, 61, 75, 79), (73, 80, 69, 59), (63, 76, 80, 73), (76, 65, 72, 80), (72, 81, 71, 62), (65, 77, 81, 72), (77, 64, 68, 81), (61, 70, 94, 86), (73, 59, 84, 96), (66, 63, 88, 90), (62, 71, 95, 87), (74, 58, 83, 97), (67, 61, 86, 91), (68, 64, 89, 92), (63, 73, 96, 88), (57, 66, 90, 82), (69, 62, 87, 93), (64, 74, 97, 89), (58, 67, 91, 83), (70, 57, 82, 94), (60, 68, 92, 85), (71, 60, 85, 95), (59, 69, 93, 84), (83, 91, 107, 99), (91, 86, 102, 107), (85, 92, 108, 101), (92, 89, 105, 108), (84, 93, 109, 100), (93, 87, 103, 109), (86, 94, 110, 102), (94, 82, 98, 110), (87, 95, 111, 103), (95, 85, 101, 111), (88, 96, 112, 104), (96, 84, 100, 112), (89, 97, 113, 105), (82, 90, 106, 98), (97, 83, 99, 113), (90, 88, 104, 106), (104, 112, 128, 120), (112, 100, 116, 128), (105, 113, 129, 121), (98, 106, 122, 114), (113, 99, 115, 129), (106, 104, 120, 122), (99, 107, 123, 115), (107, 102, 118, 123), (101, 108, 124, 117), (108, 105, 121, 124), (100, 109, 125, 116), (109, 103, 119, 125), (102, 110, 126, 118), (110, 98, 114, 126), (103, 111, 127, 119), (111, 101, 117, 127), (6, 17, 138, 136), (1, 25, 145, 131), (4, 18, 139, 134), (24, 6, 136, 144), (17, 0, 130, 138), (7, 19, 140, 137), (7, 25, 145, 137), (18, 1, 131, 139), (20, 5, 135, 141), (3, 19, 140, 133), (0, 21, 142, 130), (20, 2, 132, 141), (22, 3, 133, 143), (21, 4, 134, 142), (22, 5, 135, 143), (2, 24, 144, 132), (134, 139, 155, 150), (133, 140, 156, 149), (137, 140, 156, 153), (141, 132, 148, 157), (141, 135, 151, 157), (142, 134, 150, 158), (130, 142, 158, 146), (143, 135, 151, 159), (143, 133, 149, 159), (144, 136, 152, 160), (132, 144, 160, 148), (137, 145, 161, 153), (138, 130, 146, 154), (131, 145, 161, 147), (136, 138, 154, 152), (139, 131, 147, 155)])
me_plane_017.materials.append(mat_material_018)
me_plane_017.use_remesh_preserve_volume = False
me_plane_017.use_remesh_preserve_attributes = False
me_plane_017.use_mirror_vertex_groups = False
me_plane_017.update()
me_plane_018 = bpy.data.meshes.new('Plane.018')
me_plane_018.from_pydata([(-1.405, -0.06945, -1.07), (-1.114, -0.06945, -1.07), (-1.405, 0.2333, -1.07), (-1.114, 0.2333, -1.07), (-1.26, -0.1313, -1.07), (-1.26, 0.2952, -1.07), (-1.464, 0.08194, -1.07), (-1.055, 0.08194, -1.07), (-1.26, 0.08194, -1.07), (-1.405, -0.06945, 1.236), (-1.114, -0.06945, 1.236), (-1.405, 0.2333, 1.236), (-1.114, 0.2333, 1.236), (-1.26, -0.1313, 1.236), (-1.26, 0.2952, 1.236), (-1.464, 0.08194, 1.236), (-1.055, 0.08194, 1.236), (-1.422, 0.01433, -1.07), (-1.192, -0.08088, -1.07), (-1.097, 0.1496, -1.07), (-1.327, 0.2448, -1.07), (-1.327, -0.08088, -1.07), (-1.192, 0.2448, -1.07), (-1.26, 0.1772, -1.07), (-1.422, 0.1496, -1.07), (-1.097, 0.01433, -1.07), (-1.26, -0.01328, -1.07), (-1.355, 0.08194, -1.07), (-1.164, 0.08194, -1.07), (-1.422, 0.01433, 1.236), (-1.192, -0.08088, 1.236), (-1.097, 0.1496, 1.236), (-1.327, 0.2448, 1.236), (-1.327, -0.08088, 1.236), (-1.192, 0.2448, 1.236), (-1.422, 0.1496, 1.236), (-1.097, 0.01433, 1.236), (-1.464, 0.08194, 0.08321), (-1.405, 0.2333, 0.08321), (-1.26, 0.2952, 0.08321), (-1.114, 0.2333, 0.08321), (-1.114, -0.06945, 0.08321), (-1.26, -0.1313, 0.08321), (-1.055, 0.08194, 0.08321), (-1.405, -0.06945, 0.08321), (-1.422, 0.01433, 0.08321), (-1.097, 0.1496, 0.08321), (-1.327, -0.08088, 0.08321), (-1.097, 0.01433, 0.08321), (-1.192, -0.08088, 0.08321), (-1.327, 0.2448, 0.08321), (-1.192, 0.2448, 0.08321), (-1.422, 0.1496, 0.08321), (-1.178, 0.0005297, -1.07), (-1.341, 0.0005297, -1.07), (-1.341, 0.1634, -1.07), (-1.178, 0.1634, -1.07), (-1.382, -0.04544, 1.326), (-1.137, -0.04544, 1.326), (-1.382, 0.2093, 1.326), (-1.137, 0.2093, 1.326), (-1.26, -0.09746, 1.326), (-1.26, 0.2614, 1.326), (-1.431, 0.08194, 1.326), (-1.088, 0.08194, 1.326), (-1.26, 0.08194, 1.326), (-1.422, 0.01433, 1.326), (-1.192, -0.08088, 1.326), (-1.097, 0.1496, 1.326), (-1.327, 0.2448, 1.326), (-1.327, -0.08088, 1.326), (-1.192, 0.2448, 1.326), (-1.26, 0.1772, 1.326), (-1.422, 0.1496, 1.326), (-1.097, 0.01433, 1.326), (-1.26, -0.01328, 1.326), (-1.355, 0.08194, 1.326), (-1.164, 0.08194, 1.326), (-1.178, 0.0005297, 1.326), (-1.341, 0.0005297, 1.326), (-1.341, 0.1634, 1.326), (-1.178, 0.1634, 1.326), (-1.453, -0.1203, 1.415), (-1.066, -0.1203, 1.415), (-1.453, 0.2842, 1.415), (-1.066, 0.2842, 1.415), (-1.26, -0.2029, 1.415), (-1.26, 0.3668, 1.415), (-1.533, 0.08194, 1.415), (-0.9865, 0.08194, 1.415), (-1.518, -0.02541, 1.415), (-1.152, -0.1766, 1.415), (-1.001, 0.1893, 1.415), (-1.367, 0.3405, 1.415), (-1.367, -0.1766, 1.415), (-1.152, 0.3405, 1.415), (-1.518, 0.1893, 1.415), (-1.001, -0.02541, 1.415), (-1.425, -0.09117, 1.446), (-1.094, -0.09117, 1.446), (-1.425, 0.2551, 1.446), (-1.094, 0.2551, 1.446), (-1.26, -0.1619, 1.446), (-1.26, 0.3257, 1.446), (-1.493, 0.08194, 1.446), (-1.026, 0.08194, 1.446), (-1.481, -0.009933, 1.446), (-1.168, -0.1393, 1.446), (-1.038, 0.1738, 1.446), (-1.351, 0.3032, 1.446), (-1.351, -0.1393, 1.446), (-1.168, 0.3032, 1.446), (-1.481, 0.1738, 1.446), (-1.038, -0.009933, 1.446), (-1.448, -0.1143, 1.498), (-1.071, -0.1143, 1.498), (-1.448, 0.2782, 1.498), (-1.071, 0.2782, 1.498), (-1.26, -0.1944, 1.498), (-1.26, 0.3583, 1.498), (-1.524, 0.08194, 1.498), (-0.9947, 0.08194, 1.498), (-1.51, -0.0222, 1.498), (-1.155, -0.1689, 1.498), (-1.009, 0.1861, 1.498), (-1.364, 0.3328, 1.498), (-1.364, -0.1689, 1.498), (-1.155, 0.3328, 1.498), (-1.51, 0.1861, 1.498), (-1.009, -0.0222, 1.498), (-1.405, -0.06945, -1.152), (-1.114, -0.06945, -1.152), (-1.405, 0.2333, -1.152), (-1.114, 0.2333, -1.152), (-1.26, -0.1313, -1.152), (-1.26, 0.2952, -1.152), (-1.464, 0.08194, -1.152), (-1.055, 0.08194, -1.152), (-1.438, 0.004882, -1.152), (-1.185, -0.1037, -1.152), (-1.081, 0.159, -1.152), (-1.334, 0.2675, -1.152), (-1.334, -0.1037, -1.152), (-1.185, 0.2675, -1.152), (-1.438, 0.159, -1.152), (-1.081, 0.004882, -1.152), (-1.51, -0.1795, -1.242), (-1.009, -0.1795, -1.242), (-1.51, 0.3434, -1.242), (-1.009, 0.3434, -1.242), (-1.26, -0.2863, -1.242), (-1.26, 0.4502, -1.242), (-1.612, 0.08194, -1.242), (-0.9066, 0.08194, -1.242), (-1.568, -0.05114, -1.242), (-1.132, -0.2386, -1.242), (-0.9515, 0.215, -1.242), (-1.387, 0.4025, -1.242), (-1.387, -0.2386, -1.242), (-1.132, 0.4025, -1.242), (-1.568, 0.215, -1.242), (-0.9515, -0.05114, -1.242)], [], [(56, 22, 3, 19), (55, 20, 5, 23), (54, 27, 8, 26), (53, 28, 7, 25), (36, 16, 64, 74), (29, 9, 57, 66), (12, 34, 71, 60), (35, 15, 63, 73), (52, 37, 15, 35), (51, 39, 14, 34), (50, 38, 11, 32), (49, 41, 10, 30), (48, 43, 16, 36), (47, 42, 13, 33), (46, 40, 12, 31), (45, 44, 9, 29), (37, 45, 29, 15), (6, 17, 45, 37), (17, 0, 44, 45), (43, 46, 31, 16), (7, 19, 46, 43), (19, 3, 40, 46), (44, 47, 33, 9), (0, 21, 47, 44), (21, 4, 42, 47), (41, 48, 36, 10), (1, 25, 48, 41), (25, 7, 43, 48), (42, 49, 30, 13), (4, 18, 49, 42), (18, 1, 41, 49), (39, 50, 32, 14), (5, 20, 50, 39), (20, 2, 38, 50), (40, 51, 34, 12), (3, 22, 51, 40), (22, 5, 39, 51), (38, 52, 35, 11), (2, 24, 52, 38), (24, 6, 37, 52), (9, 33, 70, 57), (14, 32, 69, 62), (34, 14, 62, 71), (16, 31, 68, 64), (33, 13, 61, 70), (13, 30, 67, 61), (32, 11, 59, 69), (10, 36, 74, 58), (15, 29, 66, 63), (31, 12, 60, 68), (11, 35, 73, 59), (30, 10, 58, 67), (18, 53, 25, 1), (4, 26, 53, 18), (26, 8, 28, 53), (21, 54, 26, 4), (0, 17, 54, 21), (17, 6, 27, 54), (27, 55, 23, 8), (6, 24, 55, 27), (24, 2, 20, 55), (28, 56, 19, 7), (8, 23, 56, 28), (23, 5, 22, 56), (81, 68, 60, 71), (80, 72, 62, 69), (79, 75, 65, 76), (78, 74, 64, 77), (75, 78, 77, 65), (61, 67, 78, 75), (67, 58, 74, 78), (66, 79, 76, 63), (57, 70, 79, 66), (70, 61, 75, 79), (73, 80, 69, 59), (63, 76, 80, 73), (76, 65, 72, 80), (72, 81, 71, 62), (65, 77, 81, 72), (77, 64, 68, 81), (61, 70, 94, 86), (73, 59, 84, 96), (66, 63, 88, 90), (62, 71, 95, 87), (74, 58, 83, 97), (67, 61, 86, 91), (68, 64, 89, 92), (63, 73, 96, 88), (57, 66, 90, 82), (69, 62, 87, 93), (64, 74, 97, 89), (58, 67, 91, 83), (70, 57, 82, 94), (60, 68, 92, 85), (71, 60, 85, 95), (59, 69, 93, 84), (83, 91, 107, 99), (91, 86, 102, 107), (85, 92, 108, 101), (92, 89, 105, 108), (84, 93, 109, 100), (93, 87, 103, 109), (86, 94, 110, 102), (94, 82, 98, 110), (87, 95, 111, 103), (95, 85, 101, 111), (88, 96, 112, 104), (96, 84, 100, 112), (89, 97, 113, 105), (82, 90, 106, 98), (97, 83, 99, 113), (90, 88, 104, 106), (104, 112, 128, 120), (112, 100, 116, 128), (105, 113, 129, 121), (98, 106, 122, 114), (113, 99, 115, 129), (106, 104, 120, 122), (99, 107, 123, 115), (107, 102, 118, 123), (101, 108, 124, 117), (108, 105, 121, 124), (100, 109, 125, 116), (109, 103, 119, 125), (102, 110, 126, 118), (110, 98, 114, 126), (103, 111, 127, 119), (111, 101, 117, 127), (6, 17, 138, 136), (1, 25, 145, 131), (4, 18, 139, 134), (24, 6, 136, 144), (17, 0, 130, 138), (7, 19, 140, 137), (7, 25, 145, 137), (18, 1, 131, 139), (20, 5, 135, 141), (3, 19, 140, 133), (0, 21, 142, 130), (20, 2, 132, 141), (22, 3, 133, 143), (21, 4, 134, 142), (22, 5, 135, 143), (2, 24, 144, 132), (134, 139, 155, 150), (133, 140, 156, 149), (137, 140, 156, 153), (141, 132, 148, 157), (141, 135, 151, 157), (142, 134, 150, 158), (130, 142, 158, 146), (143, 135, 151, 159), (143, 133, 149, 159), (144, 136, 152, 160), (132, 144, 160, 148), (137, 145, 161, 153), (138, 130, 146, 154), (131, 145, 161, 147), (136, 138, 154, 152), (139, 131, 147, 155)])
me_plane_018.materials.append(mat_material_019)
me_plane_018.use_remesh_preserve_volume = False
me_plane_018.use_remesh_preserve_attributes = False
me_plane_018.use_mirror_vertex_groups = False
me_plane_018.update()
me_plane_019 = bpy.data.meshes.new('Plane.019')
me_plane_019.from_pydata([(-1.405, -0.06945, -1.07), (-1.114, -0.06945, -1.07), (-1.405, 0.2333, -1.07), (-1.114, 0.2333, -1.07), (-1.26, -0.1313, -1.07), (-1.26, 0.2952, -1.07), (-1.464, 0.08194, -1.07), (-1.055, 0.08194, -1.07), (-1.26, 0.08194, -1.07), (-1.405, -0.06945, 1.236), (-1.114, -0.06945, 1.236), (-1.405, 0.2333, 1.236), (-1.114, 0.2333, 1.236), (-1.26, -0.1313, 1.236), (-1.26, 0.2952, 1.236), (-1.464, 0.08194, 1.236), (-1.055, 0.08194, 1.236), (-1.422, 0.01433, -1.07), (-1.192, -0.08088, -1.07), (-1.097, 0.1496, -1.07), (-1.327, 0.2448, -1.07), (-1.327, -0.08088, -1.07), (-1.192, 0.2448, -1.07), (-1.26, 0.1772, -1.07), (-1.422, 0.1496, -1.07), (-1.097, 0.01433, -1.07), (-1.26, -0.01328, -1.07), (-1.355, 0.08194, -1.07), (-1.164, 0.08194, -1.07), (-1.422, 0.01433, 1.236), (-1.192, -0.08088, 1.236), (-1.097, 0.1496, 1.236), (-1.327, 0.2448, 1.236), (-1.327, -0.08088, 1.236), (-1.192, 0.2448, 1.236), (-1.422, 0.1496, 1.236), (-1.097, 0.01433, 1.236), (-1.464, 0.08194, 0.08321), (-1.405, 0.2333, 0.08321), (-1.26, 0.2952, 0.08321), (-1.114, 0.2333, 0.08321), (-1.114, -0.06945, 0.08321), (-1.26, -0.1313, 0.08321), (-1.055, 0.08194, 0.08321), (-1.405, -0.06945, 0.08321), (-1.422, 0.01433, 0.08321), (-1.097, 0.1496, 0.08321), (-1.327, -0.08088, 0.08321), (-1.097, 0.01433, 0.08321), (-1.192, -0.08088, 0.08321), (-1.327, 0.2448, 0.08321), (-1.192, 0.2448, 0.08321), (-1.422, 0.1496, 0.08321), (-1.178, 0.0005297, -1.07), (-1.341, 0.0005297, -1.07), (-1.341, 0.1634, -1.07), (-1.178, 0.1634, -1.07), (-1.382, -0.04544, 1.326), (-1.137, -0.04544, 1.326), (-1.382, 0.2093, 1.326), (-1.137, 0.2093, 1.326), (-1.26, -0.09746, 1.326), (-1.26, 0.2614, 1.326), (-1.431, 0.08194, 1.326), (-1.088, 0.08194, 1.326), (-1.26, 0.08194, 1.326), (-1.422, 0.01433, 1.326), (-1.192, -0.08088, 1.326), (-1.097, 0.1496, 1.326), (-1.327, 0.2448, 1.326), (-1.327, -0.08088, 1.326), (-1.192, 0.2448, 1.326), (-1.26, 0.1772, 1.326), (-1.422, 0.1496, 1.326), (-1.097, 0.01433, 1.326), (-1.26, -0.01328, 1.326), (-1.355, 0.08194, 1.326), (-1.164, 0.08194, 1.326), (-1.178, 0.0005297, 1.326), (-1.341, 0.0005297, 1.326), (-1.341, 0.1634, 1.326), (-1.178, 0.1634, 1.326), (-1.453, -0.1203, 1.415), (-1.066, -0.1203, 1.415), (-1.453, 0.2842, 1.415), (-1.066, 0.2842, 1.415), (-1.26, -0.2029, 1.415), (-1.26, 0.3668, 1.415), (-1.533, 0.08194, 1.415), (-0.9865, 0.08194, 1.415), (-1.518, -0.02541, 1.415), (-1.152, -0.1766, 1.415), (-1.001, 0.1893, 1.415), (-1.367, 0.3405, 1.415), (-1.367, -0.1766, 1.415), (-1.152, 0.3405, 1.415), (-1.518, 0.1893, 1.415), (-1.001, -0.02541, 1.415), (-1.425, -0.09117, 1.446), (-1.094, -0.09117, 1.446), (-1.425, 0.2551, 1.446), (-1.094, 0.2551, 1.446), (-1.26, -0.1619, 1.446), (-1.26, 0.3257, 1.446), (-1.493, 0.08194, 1.446), (-1.026, 0.08194, 1.446), (-1.481, -0.009933, 1.446), (-1.168, -0.1393, 1.446), (-1.038, 0.1738, 1.446), (-1.351, 0.3032, 1.446), (-1.351, -0.1393, 1.446), (-1.168, 0.3032, 1.446), (-1.481, 0.1738, 1.446), (-1.038, -0.009933, 1.446), (-1.448, -0.1143, 1.498), (-1.071, -0.1143, 1.498), (-1.448, 0.2782, 1.498), (-1.071, 0.2782, 1.498), (-1.26, -0.1944, 1.498), (-1.26, 0.3583, 1.498), (-1.524, 0.08194, 1.498), (-0.9947, 0.08194, 1.498), (-1.51, -0.0222, 1.498), (-1.155, -0.1689, 1.498), (-1.009, 0.1861, 1.498), (-1.364, 0.3328, 1.498), (-1.364, -0.1689, 1.498), (-1.155, 0.3328, 1.498), (-1.51, 0.1861, 1.498), (-1.009, -0.0222, 1.498), (-1.405, -0.06945, -1.152), (-1.114, -0.06945, -1.152), (-1.405, 0.2333, -1.152), (-1.114, 0.2333, -1.152), (-1.26, -0.1313, -1.152), (-1.26, 0.2952, -1.152), (-1.464, 0.08194, -1.152), (-1.055, 0.08194, -1.152), (-1.438, 0.004882, -1.152), (-1.185, -0.1037, -1.152), (-1.081, 0.159, -1.152), (-1.334, 0.2675, -1.152), (-1.334, -0.1037, -1.152), (-1.185, 0.2675, -1.152), (-1.438, 0.159, -1.152), (-1.081, 0.004882, -1.152), (-1.51, -0.1795, -1.242), (-1.009, -0.1795, -1.242), (-1.51, 0.3434, -1.242), (-1.009, 0.3434, -1.242), (-1.26, -0.2863, -1.242), (-1.26, 0.4502, -1.242), (-1.612, 0.08194, -1.242), (-0.9066, 0.08194, -1.242), (-1.568, -0.05114, -1.242), (-1.132, -0.2386, -1.242), (-0.9515, 0.215, -1.242), (-1.387, 0.4025, -1.242), (-1.387, -0.2386, -1.242), (-1.132, 0.4025, -1.242), (-1.568, 0.215, -1.242), (-0.9515, -0.05114, -1.242)], [], [(56, 22, 3, 19), (55, 20, 5, 23), (54, 27, 8, 26), (53, 28, 7, 25), (36, 16, 64, 74), (29, 9, 57, 66), (12, 34, 71, 60), (35, 15, 63, 73), (52, 37, 15, 35), (51, 39, 14, 34), (50, 38, 11, 32), (49, 41, 10, 30), (48, 43, 16, 36), (47, 42, 13, 33), (46, 40, 12, 31), (45, 44, 9, 29), (37, 45, 29, 15), (6, 17, 45, 37), (17, 0, 44, 45), (43, 46, 31, 16), (7, 19, 46, 43), (19, 3, 40, 46), (44, 47, 33, 9), (0, 21, 47, 44), (21, 4, 42, 47), (41, 48, 36, 10), (1, 25, 48, 41), (25, 7, 43, 48), (42, 49, 30, 13), (4, 18, 49, 42), (18, 1, 41, 49), (39, 50, 32, 14), (5, 20, 50, 39), (20, 2, 38, 50), (40, 51, 34, 12), (3, 22, 51, 40), (22, 5, 39, 51), (38, 52, 35, 11), (2, 24, 52, 38), (24, 6, 37, 52), (9, 33, 70, 57), (14, 32, 69, 62), (34, 14, 62, 71), (16, 31, 68, 64), (33, 13, 61, 70), (13, 30, 67, 61), (32, 11, 59, 69), (10, 36, 74, 58), (15, 29, 66, 63), (31, 12, 60, 68), (11, 35, 73, 59), (30, 10, 58, 67), (18, 53, 25, 1), (4, 26, 53, 18), (26, 8, 28, 53), (21, 54, 26, 4), (0, 17, 54, 21), (17, 6, 27, 54), (27, 55, 23, 8), (6, 24, 55, 27), (24, 2, 20, 55), (28, 56, 19, 7), (8, 23, 56, 28), (23, 5, 22, 56), (81, 68, 60, 71), (80, 72, 62, 69), (79, 75, 65, 76), (78, 74, 64, 77), (75, 78, 77, 65), (61, 67, 78, 75), (67, 58, 74, 78), (66, 79, 76, 63), (57, 70, 79, 66), (70, 61, 75, 79), (73, 80, 69, 59), (63, 76, 80, 73), (76, 65, 72, 80), (72, 81, 71, 62), (65, 77, 81, 72), (77, 64, 68, 81), (61, 70, 94, 86), (73, 59, 84, 96), (66, 63, 88, 90), (62, 71, 95, 87), (74, 58, 83, 97), (67, 61, 86, 91), (68, 64, 89, 92), (63, 73, 96, 88), (57, 66, 90, 82), (69, 62, 87, 93), (64, 74, 97, 89), (58, 67, 91, 83), (70, 57, 82, 94), (60, 68, 92, 85), (71, 60, 85, 95), (59, 69, 93, 84), (83, 91, 107, 99), (91, 86, 102, 107), (85, 92, 108, 101), (92, 89, 105, 108), (84, 93, 109, 100), (93, 87, 103, 109), (86, 94, 110, 102), (94, 82, 98, 110), (87, 95, 111, 103), (95, 85, 101, 111), (88, 96, 112, 104), (96, 84, 100, 112), (89, 97, 113, 105), (82, 90, 106, 98), (97, 83, 99, 113), (90, 88, 104, 106), (104, 112, 128, 120), (112, 100, 116, 128), (105, 113, 129, 121), (98, 106, 122, 114), (113, 99, 115, 129), (106, 104, 120, 122), (99, 107, 123, 115), (107, 102, 118, 123), (101, 108, 124, 117), (108, 105, 121, 124), (100, 109, 125, 116), (109, 103, 119, 125), (102, 110, 126, 118), (110, 98, 114, 126), (103, 111, 127, 119), (111, 101, 117, 127), (6, 17, 138, 136), (1, 25, 145, 131), (4, 18, 139, 134), (24, 6, 136, 144), (17, 0, 130, 138), (7, 19, 140, 137), (7, 25, 145, 137), (18, 1, 131, 139), (20, 5, 135, 141), (3, 19, 140, 133), (0, 21, 142, 130), (20, 2, 132, 141), (22, 3, 133, 143), (21, 4, 134, 142), (22, 5, 135, 143), (2, 24, 144, 132), (134, 139, 155, 150), (133, 140, 156, 149), (137, 140, 156, 153), (141, 132, 148, 157), (141, 135, 151, 157), (142, 134, 150, 158), (130, 142, 158, 146), (143, 135, 151, 159), (143, 133, 149, 159), (144, 136, 152, 160), (132, 144, 160, 148), (137, 145, 161, 153), (138, 130, 146, 154), (131, 145, 161, 147), (136, 138, 154, 152), (139, 131, 147, 155)])
me_plane_019.materials.append(mat_material_020)
me_plane_019.use_remesh_preserve_volume = False
me_plane_019.use_remesh_preserve_attributes = False
me_plane_019.use_mirror_vertex_groups = False
me_plane_019.update()
me_plane_020 = bpy.data.meshes.new('Plane.020')
me_plane_020.from_pydata([(-1.405, -0.06945, -1.07), (-1.114, -0.06945, -1.07), (-1.405, 0.2333, -1.07), (-1.114, 0.2333, -1.07), (-1.26, -0.1313, -1.07), (-1.26, 0.2952, -1.07), (-1.464, 0.08194, -1.07), (-1.055, 0.08194, -1.07), (-1.26, 0.08194, -1.07), (-1.405, -0.06945, 1.236), (-1.114, -0.06945, 1.236), (-1.405, 0.2333, 1.236), (-1.114, 0.2333, 1.236), (-1.26, -0.1313, 1.236), (-1.26, 0.2952, 1.236), (-1.464, 0.08194, 1.236), (-1.055, 0.08194, 1.236), (-1.422, 0.01433, -1.07), (-1.192, -0.08088, -1.07), (-1.097, 0.1496, -1.07), (-1.327, 0.2448, -1.07), (-1.327, -0.08088, -1.07), (-1.192, 0.2448, -1.07), (-1.26, 0.1772, -1.07), (-1.422, 0.1496, -1.07), (-1.097, 0.01433, -1.07), (-1.26, -0.01328, -1.07), (-1.355, 0.08194, -1.07), (-1.164, 0.08194, -1.07), (-1.422, 0.01433, 1.236), (-1.192, -0.08088, 1.236), (-1.097, 0.1496, 1.236), (-1.327, 0.2448, 1.236), (-1.327, -0.08088, 1.236), (-1.192, 0.2448, 1.236), (-1.422, 0.1496, 1.236), (-1.097, 0.01433, 1.236), (-1.464, 0.08194, 0.08321), (-1.405, 0.2333, 0.08321), (-1.26, 0.2952, 0.08321), (-1.114, 0.2333, 0.08321), (-1.114, -0.06945, 0.08321), (-1.26, -0.1313, 0.08321), (-1.055, 0.08194, 0.08321), (-1.405, -0.06945, 0.08321), (-1.422, 0.01433, 0.08321), (-1.097, 0.1496, 0.08321), (-1.327, -0.08088, 0.08321), (-1.097, 0.01433, 0.08321), (-1.192, -0.08088, 0.08321), (-1.327, 0.2448, 0.08321), (-1.192, 0.2448, 0.08321), (-1.422, 0.1496, 0.08321), (-1.178, 0.0005297, -1.07), (-1.341, 0.0005297, -1.07), (-1.341, 0.1634, -1.07), (-1.178, 0.1634, -1.07), (-1.382, -0.04544, 1.326), (-1.137, -0.04544, 1.326), (-1.382, 0.2093, 1.326), (-1.137, 0.2093, 1.326), (-1.26, -0.09746, 1.326), (-1.26, 0.2614, 1.326), (-1.431, 0.08194, 1.326), (-1.088, 0.08194, 1.326), (-1.26, 0.08194, 1.326), (-1.422, 0.01433, 1.326), (-1.192, -0.08088, 1.326), (-1.097, 0.1496, 1.326), (-1.327, 0.2448, 1.326), (-1.327, -0.08088, 1.326), (-1.192, 0.2448, 1.326), (-1.26, 0.1772, 1.326), (-1.422, 0.1496, 1.326), (-1.097, 0.01433, 1.326), (-1.26, -0.01328, 1.326), (-1.355, 0.08194, 1.326), (-1.164, 0.08194, 1.326), (-1.178, 0.0005297, 1.326), (-1.341, 0.0005297, 1.326), (-1.341, 0.1634, 1.326), (-1.178, 0.1634, 1.326), (-1.453, -0.1203, 1.415), (-1.066, -0.1203, 1.415), (-1.453, 0.2842, 1.415), (-1.066, 0.2842, 1.415), (-1.26, -0.2029, 1.415), (-1.26, 0.3668, 1.415), (-1.533, 0.08194, 1.415), (-0.9865, 0.08194, 1.415), (-1.518, -0.02541, 1.415), (-1.152, -0.1766, 1.415), (-1.001, 0.1893, 1.415), (-1.367, 0.3405, 1.415), (-1.367, -0.1766, 1.415), (-1.152, 0.3405, 1.415), (-1.518, 0.1893, 1.415), (-1.001, -0.02541, 1.415), (-1.425, -0.09117, 1.446), (-1.094, -0.09117, 1.446), (-1.425, 0.2551, 1.446), (-1.094, 0.2551, 1.446), (-1.26, -0.1619, 1.446), (-1.26, 0.3257, 1.446), (-1.493, 0.08194, 1.446), (-1.026, 0.08194, 1.446), (-1.481, -0.009933, 1.446), (-1.168, -0.1393, 1.446), (-1.038, 0.1738, 1.446), (-1.351, 0.3032, 1.446), (-1.351, -0.1393, 1.446), (-1.168, 0.3032, 1.446), (-1.481, 0.1738, 1.446), (-1.038, -0.009933, 1.446), (-1.448, -0.1143, 1.498), (-1.071, -0.1143, 1.498), (-1.448, 0.2782, 1.498), (-1.071, 0.2782, 1.498), (-1.26, -0.1944, 1.498), (-1.26, 0.3583, 1.498), (-1.524, 0.08194, 1.498), (-0.9947, 0.08194, 1.498), (-1.51, -0.0222, 1.498), (-1.155, -0.1689, 1.498), (-1.009, 0.1861, 1.498), (-1.364, 0.3328, 1.498), (-1.364, -0.1689, 1.498), (-1.155, 0.3328, 1.498), (-1.51, 0.1861, 1.498), (-1.009, -0.0222, 1.498), (-1.405, -0.06945, -1.152), (-1.114, -0.06945, -1.152), (-1.405, 0.2333, -1.152), (-1.114, 0.2333, -1.152), (-1.26, -0.1313, -1.152), (-1.26, 0.2952, -1.152), (-1.464, 0.08194, -1.152), (-1.055, 0.08194, -1.152), (-1.438, 0.004882, -1.152), (-1.185, -0.1037, -1.152), (-1.081, 0.159, -1.152), (-1.334, 0.2675, -1.152), (-1.334, -0.1037, -1.152), (-1.185, 0.2675, -1.152), (-1.438, 0.159, -1.152), (-1.081, 0.004882, -1.152), (-1.51, -0.1795, -1.242), (-1.009, -0.1795, -1.242), (-1.51, 0.3434, -1.242), (-1.009, 0.3434, -1.242), (-1.26, -0.2863, -1.242), (-1.26, 0.4502, -1.242), (-1.612, 0.08194, -1.242), (-0.9066, 0.08194, -1.242), (-1.568, -0.05114, -1.242), (-1.132, -0.2386, -1.242), (-0.9515, 0.215, -1.242), (-1.387, 0.4025, -1.242), (-1.387, -0.2386, -1.242), (-1.132, 0.4025, -1.242), (-1.568, 0.215, -1.242), (-0.9515, -0.05114, -1.242)], [], [(56, 22, 3, 19), (55, 20, 5, 23), (54, 27, 8, 26), (53, 28, 7, 25), (36, 16, 64, 74), (29, 9, 57, 66), (12, 34, 71, 60), (35, 15, 63, 73), (52, 37, 15, 35), (51, 39, 14, 34), (50, 38, 11, 32), (49, 41, 10, 30), (48, 43, 16, 36), (47, 42, 13, 33), (46, 40, 12, 31), (45, 44, 9, 29), (37, 45, 29, 15), (6, 17, 45, 37), (17, 0, 44, 45), (43, 46, 31, 16), (7, 19, 46, 43), (19, 3, 40, 46), (44, 47, 33, 9), (0, 21, 47, 44), (21, 4, 42, 47), (41, 48, 36, 10), (1, 25, 48, 41), (25, 7, 43, 48), (42, 49, 30, 13), (4, 18, 49, 42), (18, 1, 41, 49), (39, 50, 32, 14), (5, 20, 50, 39), (20, 2, 38, 50), (40, 51, 34, 12), (3, 22, 51, 40), (22, 5, 39, 51), (38, 52, 35, 11), (2, 24, 52, 38), (24, 6, 37, 52), (9, 33, 70, 57), (14, 32, 69, 62), (34, 14, 62, 71), (16, 31, 68, 64), (33, 13, 61, 70), (13, 30, 67, 61), (32, 11, 59, 69), (10, 36, 74, 58), (15, 29, 66, 63), (31, 12, 60, 68), (11, 35, 73, 59), (30, 10, 58, 67), (18, 53, 25, 1), (4, 26, 53, 18), (26, 8, 28, 53), (21, 54, 26, 4), (0, 17, 54, 21), (17, 6, 27, 54), (27, 55, 23, 8), (6, 24, 55, 27), (24, 2, 20, 55), (28, 56, 19, 7), (8, 23, 56, 28), (23, 5, 22, 56), (81, 68, 60, 71), (80, 72, 62, 69), (79, 75, 65, 76), (78, 74, 64, 77), (75, 78, 77, 65), (61, 67, 78, 75), (67, 58, 74, 78), (66, 79, 76, 63), (57, 70, 79, 66), (70, 61, 75, 79), (73, 80, 69, 59), (63, 76, 80, 73), (76, 65, 72, 80), (72, 81, 71, 62), (65, 77, 81, 72), (77, 64, 68, 81), (61, 70, 94, 86), (73, 59, 84, 96), (66, 63, 88, 90), (62, 71, 95, 87), (74, 58, 83, 97), (67, 61, 86, 91), (68, 64, 89, 92), (63, 73, 96, 88), (57, 66, 90, 82), (69, 62, 87, 93), (64, 74, 97, 89), (58, 67, 91, 83), (70, 57, 82, 94), (60, 68, 92, 85), (71, 60, 85, 95), (59, 69, 93, 84), (83, 91, 107, 99), (91, 86, 102, 107), (85, 92, 108, 101), (92, 89, 105, 108), (84, 93, 109, 100), (93, 87, 103, 109), (86, 94, 110, 102), (94, 82, 98, 110), (87, 95, 111, 103), (95, 85, 101, 111), (88, 96, 112, 104), (96, 84, 100, 112), (89, 97, 113, 105), (82, 90, 106, 98), (97, 83, 99, 113), (90, 88, 104, 106), (104, 112, 128, 120), (112, 100, 116, 128), (105, 113, 129, 121), (98, 106, 122, 114), (113, 99, 115, 129), (106, 104, 120, 122), (99, 107, 123, 115), (107, 102, 118, 123), (101, 108, 124, 117), (108, 105, 121, 124), (100, 109, 125, 116), (109, 103, 119, 125), (102, 110, 126, 118), (110, 98, 114, 126), (103, 111, 127, 119), (111, 101, 117, 127), (6, 17, 138, 136), (1, 25, 145, 131), (4, 18, 139, 134), (24, 6, 136, 144), (17, 0, 130, 138), (7, 19, 140, 137), (7, 25, 145, 137), (18, 1, 131, 139), (20, 5, 135, 141), (3, 19, 140, 133), (0, 21, 142, 130), (20, 2, 132, 141), (22, 3, 133, 143), (21, 4, 134, 142), (22, 5, 135, 143), (2, 24, 144, 132), (134, 139, 155, 150), (133, 140, 156, 149), (137, 140, 156, 153), (141, 132, 148, 157), (141, 135, 151, 157), (142, 134, 150, 158), (130, 142, 158, 146), (143, 135, 151, 159), (143, 133, 149, 159), (144, 136, 152, 160), (132, 144, 160, 148), (137, 145, 161, 153), (138, 130, 146, 154), (131, 145, 161, 147), (136, 138, 154, 152), (139, 131, 147, 155)])
me_plane_020.materials.append(mat_material_021)
me_plane_020.use_remesh_preserve_volume = False
me_plane_020.use_remesh_preserve_attributes = False
me_plane_020.use_mirror_vertex_groups = False
me_plane_020.update()

# ---- objects
ob_plane = bpy.data.objects.new('Plane', me_plane)
ob_lamp = bpy.data.objects.new('Lamp', light_lamp)
ob_camera = bpy.data.objects.new('Camera', cam_camera)
ob_plane_002 = bpy.data.objects.new('Plane.002', me_plane_002)
ob_plane_012 = bpy.data.objects.new('Plane.012', me_plane_013)
ob_cube_001 = bpy.data.objects.new('Cube.001', me_cube_001)
ob_cube_000 = bpy.data.objects.new('Cube.000', me_cube_000)
ob_cube_002 = bpy.data.objects.new('Cube.002', me_cube_002)
ob_cube_003 = bpy.data.objects.new('Cube.003', me_cube_003)
ob_plane_001 = bpy.data.objects.new('Plane.001', me_plane_012)
ob_plane_003 = bpy.data.objects.new('Plane.003', me_plane_014)
ob_plane_004 = bpy.data.objects.new('Plane.004', me_plane_015)
ob_plane_005 = bpy.data.objects.new('Plane.005', me_plane_016)
ob_plane_006 = bpy.data.objects.new('Plane.006', me_plane_017)
ob_plane_007 = bpy.data.objects.new('Plane.007', me_plane_018)
ob_plane_008 = bpy.data.objects.new('Plane.008', me_plane_019)
ob_plane_009 = bpy.data.objects.new('Plane.009', me_plane_020)

# ---- transforms, parenting, visibility, modifiers, constraints
ob_plane.location = (0.0, 0.0, 0.0)
ob_plane.scale = (3.011, 3.011, 3.011)
ob_plane.lineart.crease_threshold = 0.0
ob_lamp.location = (4.076, 1.005, 5.904)
ob_lamp.rotation_euler = (0.6503, 0.05522, 1.866)
ob_lamp.lock_rotations_4d = False
ob_lamp.empty_display_type = 'ARROWS'
ob_lamp.color = (0.0, 0.0, 0.0, 0.0)
ob_lamp.lineart.crease_threshold = 0.0
ob_camera.location = (7.481, -6.508, 5.344)
ob_camera.rotation_euler = (1.109, 0.01082, 0.8149)
ob_camera.lock_rotations_4d = False
ob_camera.empty_display_type = 'ARROWS'
ob_camera.color = (0.0, 0.0, 0.0, 0.0)
ob_camera.display_type = 'WIRE'
ob_camera.lineart.crease_threshold = 0.0
ob_plane_002.location = (-0.6915, -1.121, 0.7001)
ob_plane_002.rotation_euler = (-1.038, -0.0, -0.2491)
ob_plane_002.scale = (1.0, 1.0, 0.6689)
ob_plane_002.lineart.crease_threshold = 0.0
ob_plane_012.location = (0.0, 2.544, 0.2947)
ob_plane_012.rotation_euler = (-0.1596, -0.0, 0.0)
ob_plane_012.scale = (0.3037, 0.2566, 2.708)
ob_plane_012.lineart.crease_threshold = 0.0
ob_cube_001.location = (-1.766, -1.292, 0.4551)
ob_cube_001.rotation_euler = (-1.342, -0.2128, -0.4817)
ob_cube_001.scale = (0.08857, 0.1094, 0.04599)
ob_cube_001.lock_rotations_4d = False
ob_cube_001.empty_display_type = 'ARROWS'
ob_cube_001.lineart.crease_threshold = 0.0
_vg = ob_cube_001.vertex_groups.new(name='Pevis')
_vg = ob_cube_001.vertex_groups.new(name='MiddleSpine')
_vg = ob_cube_001.vertex_groups.new(name='Ribs')
_vg = ob_cube_001.vertex_groups.new(name='Neck')
_vg = ob_cube_001.vertex_groups.new(name='Head')
_vg = ob_cube_001.vertex_groups.new(name='ShoulderRight')
_vg = ob_cube_001.vertex_groups.new(name='UpperArmRight')
_vg = ob_cube_001.vertex_groups.new(name='Bone.011')
_vg = ob_cube_001.vertex_groups.new(name='HandRight')
_vg = ob_cube_001.vertex_groups.new(name='ShoulderLeft')
_vg = ob_cube_001.vertex_groups.new(name='UpperArmLeft')
_vg = ob_cube_001.vertex_groups.new(name='LowerArmLeft')
_vg = ob_cube_001.vertex_groups.new(name='HandLeft')
for _i, _w in zip([0, 1, 2, 3, 4, 5, 6, 7, 8, 9, 10, 11, 12, 13, 14, 15, 16, 17, 18, 19, 20, 21, 22, 23], [0.4526, 0.006197, 0.4526, 0.006179, 0.4526, 0.006181, 0.4527, 0.006174, 0.006197, 0.006179, 0.006181, 0.006174, 0.006197, 0.006179, 0.006181, 0.006174, 0.006188, 0.4526, 0.006177, 0.4526, 0.006188, 0.006177, 0.006188, 0.006177]): _vg.add([_i], _w, 'REPLACE')
_vg = ob_cube_001.vertex_groups.new(name='Bone.003')
_vg = ob_cube_001.vertex_groups.new(name='HipRight')
_vg = ob_cube_001.vertex_groups.new(name='UpperLeftRight')
_vg = ob_cube_001.vertex_groups.new(name='LowerLegRight')
_vg = ob_cube_001.vertex_groups.new(name='FootRight')
_vg = ob_cube_001.vertex_groups.new(name='HipLeft')
_vg = ob_cube_001.vertex_groups.new(name='UpperLegLeft')
_vg = ob_cube_001.vertex_groups.new(name='LowerLegLeft')
_vg = ob_cube_001.vertex_groups.new(name='FootLeft')
_vg = ob_cube_001.vertex_groups.new(name='HandLeft.001')
for _i, _w in zip([0, 1, 2, 3, 4, 5, 6, 7, 8, 9, 10, 11, 12, 13, 14, 15, 16, 17, 18, 19, 20, 21, 22, 23], [0.5474, 0.9719, 0.5474, 0.9719, 0.5473, 0.9719, 0.5473, 0.9719, 0.9719, 0.9719, 0.9719, 0.9719, 0.9719, 0.9719, 0.9719, 0.9719, 0.9719, 0.5474, 0.9719, 0.5473, 0.9719, 0.9719, 0.9719, 0.9719]): _vg.add([_i], _w, 'REPLACE')
_m = ob_cube_001.modifiers.new('Armature', 'ARMATURE')
ob_cube_000.location = (2.075, 0.7908, 0.006054)
ob_cube_000.rotation_euler = (1.781, 1.355, 0.1551)
ob_cube_000.scale = (0.08857, 0.1094, 0.04599)
ob_cube_000.lock_rotations_4d = False
ob_cube_000.empty_display_type = 'ARROWS'
ob_cube_000.lineart.crease_threshold = 0.0
_vg = ob_cube_000.vertex_groups.new(name='Pevis')
_vg = ob_cube_000.vertex_groups.new(name='MiddleSpine')
_vg = ob_cube_000.vertex_groups.new(name='Ribs')
_vg = ob_cube_000.vertex_groups.new(name='Neck')
_vg = ob_cube_000.vertex_groups.new(name='Head')
_vg = ob_cube_000.vertex_groups.new(name='ShoulderRight')
_vg = ob_cube_000.vertex_groups.new(name='UpperArmRight')
_vg = ob_cube_000.vertex_groups.new(name='Bone.011')
_vg = ob_cube_000.vertex_groups.new(name='HandRight')
_vg = ob_cube_000.vertex_groups.new(name='ShoulderLeft')
_vg = ob_cube_000.vertex_groups.new(name='UpperArmLeft')
_vg = ob_cube_000.vertex_groups.new(name='LowerArmLeft')
_vg = ob_cube_000.vertex_groups.new(name='HandLeft')
for _i, _w in zip([0, 1, 2, 3, 4, 5, 6, 7, 8, 9, 10, 11, 12, 13, 14, 15, 16, 17, 18, 19, 20, 21, 22, 23], [0.4526, 0.006197, 0.4526, 0.006179, 0.4526, 0.006181, 0.4527, 0.006174, 0.006197, 0.006179, 0.006181, 0.006174, 0.006197, 0.006179, 0.006181, 0.006174, 0.006188, 0.4526, 0.006177, 0.4526, 0.006188, 0.006177, 0.006188, 0.006177]): _vg.add([_i], _w, 'REPLACE')
_vg = ob_cube_000.vertex_groups.new(name='Bone.003')
_vg = ob_cube_000.vertex_groups.new(name='HipRight')
_vg = ob_cube_000.vertex_groups.new(name='UpperLeftRight')
_vg = ob_cube_000.vertex_groups.new(name='LowerLegRight')
_vg = ob_cube_000.vertex_groups.new(name='FootRight')
_vg = ob_cube_000.vertex_groups.new(name='HipLeft')
_vg = ob_cube_000.vertex_groups.new(name='UpperLegLeft')
_vg = ob_cube_000.vertex_groups.new(name='LowerLegLeft')
_vg = ob_cube_000.vertex_groups.new(name='FootLeft')
_vg = ob_cube_000.vertex_groups.new(name='HandLeft.001')
for _i, _w in zip([0, 1, 2, 3, 4, 5, 6, 7, 8, 9, 10, 11, 12, 13, 14, 15, 16, 17, 18, 19, 20, 21, 22, 23], [0.5474, 0.9719, 0.5474, 0.9719, 0.5473, 0.9719, 0.5473, 0.9719, 0.9719, 0.9719, 0.9719, 0.9719, 0.9719, 0.9719, 0.9719, 0.9719, 0.9719, 0.5474, 0.9719, 0.5473, 0.9719, 0.9719, 0.9719, 0.9719]): _vg.add([_i], _w, 'REPLACE')
_m = ob_cube_000.modifiers.new('Armature', 'ARMATURE')
ob_cube_002.location = (-0.06457, 0.2042, 0.05166)
ob_cube_002.rotation_euler = (-1.844, 1.075, -1.348)
ob_cube_002.scale = (0.08857, 0.1094, 0.04599)
ob_cube_002.lock_rotations_4d = False
ob_cube_002.empty_display_type = 'ARROWS'
ob_cube_002.lineart.crease_threshold = 0.0
_vg = ob_cube_002.vertex_groups.new(name='Pevis')
_vg = ob_cube_002.vertex_groups.new(name='MiddleSpine')
_vg = ob_cube_002.vertex_groups.new(name='Ribs')
_vg = ob_cube_002.vertex_groups.new(name='Neck')
_vg = ob_cube_002.vertex_groups.new(name='Head')
_vg = ob_cube_002.vertex_groups.new(name='ShoulderRight')
_vg = ob_cube_002.vertex_groups.new(name='UpperArmRight')
_vg = ob_cube_002.vertex_groups.new(name='Bone.011')
_vg = ob_cube_002.vertex_groups.new(name='HandRight')
_vg = ob_cube_002.vertex_groups.new(name='ShoulderLeft')
_vg = ob_cube_002.vertex_groups.new(name='UpperArmLeft')
_vg = ob_cube_002.vertex_groups.new(name='LowerArmLeft')
_vg = ob_cube_002.vertex_groups.new(name='HandLeft')
for _i, _w in zip([0, 1, 2, 3, 4, 5, 6, 7, 8, 9, 10, 11, 12, 13, 14, 15, 16, 17, 18, 19, 20, 21, 22, 23], [0.4526, 0.006197, 0.4526, 0.006179, 0.4526, 0.006181, 0.4527, 0.006174, 0.006197, 0.006179, 0.006181, 0.006174, 0.006197, 0.006179, 0.006181, 0.006174, 0.006188, 0.4526, 0.006177, 0.4526, 0.006188, 0.006177, 0.006188, 0.006177]): _vg.add([_i], _w, 'REPLACE')
_vg = ob_cube_002.vertex_groups.new(name='Bone.003')
_vg = ob_cube_002.vertex_groups.new(name='HipRight')
_vg = ob_cube_002.vertex_groups.new(name='UpperLeftRight')
_vg = ob_cube_002.vertex_groups.new(name='LowerLegRight')
_vg = ob_cube_002.vertex_groups.new(name='FootRight')
_vg = ob_cube_002.vertex_groups.new(name='HipLeft')
_vg = ob_cube_002.vertex_groups.new(name='UpperLegLeft')
_vg = ob_cube_002.vertex_groups.new(name='LowerLegLeft')
_vg = ob_cube_002.vertex_groups.new(name='FootLeft')
_vg = ob_cube_002.vertex_groups.new(name='HandLeft.001')
for _i, _w in zip([0, 1, 2, 3, 4, 5, 6, 7, 8, 9, 10, 11, 12, 13, 14, 15, 16, 17, 18, 19, 20, 21, 22, 23], [0.5474, 0.9719, 0.5474, 0.9719, 0.5473, 0.9719, 0.5473, 0.9719, 0.9719, 0.9719, 0.9719, 0.9719, 0.9719, 0.9719, 0.9719, 0.9719, 0.9719, 0.5474, 0.9719, 0.5473, 0.9719, 0.9719, 0.9719, 0.9719]): _vg.add([_i], _w, 'REPLACE')
_m = ob_cube_002.modifiers.new('Armature', 'ARMATURE')
ob_cube_003.location = (-0.6341, 1.816, 0.08695)
ob_cube_003.rotation_euler = (1.049, 0.8967, -3.271)
ob_cube_003.scale = (0.08857, 0.1094, 0.04599)
ob_cube_003.lock_rotations_4d = False
ob_cube_003.empty_display_type = 'ARROWS'
ob_cube_003.lineart.crease_threshold = 0.0
_vg = ob_cube_003.vertex_groups.new(name='Pevis')
_vg = ob_cube_003.vertex_groups.new(name='MiddleSpine')
_vg = ob_cube_003.vertex_groups.new(name='Ribs')
_vg = ob_cube_003.vertex_groups.new(name='Neck')
_vg = ob_cube_003.vertex_groups.new(name='Head')
_vg = ob_cube_003.vertex_groups.new(name='ShoulderRight')
_vg = ob_cube_003.vertex_groups.new(name='UpperArmRight')
_vg = ob_cube_003.vertex_groups.new(name='Bone.011')
_vg = ob_cube_003.vertex_groups.new(name='HandRight')
_vg = ob_cube_003.vertex_groups.new(name='ShoulderLeft')
_vg = ob_cube_003.vertex_groups.new(name='UpperArmLeft')
_vg = ob_cube_003.vertex_groups.new(name='LowerArmLeft')
_vg = ob_cube_003.vertex_groups.new(name='HandLeft')
for _i, _w in zip([0, 1, 2, 3, 4, 5, 6, 7, 8, 9, 10, 11, 12, 13, 14, 15, 16, 17, 18, 19, 20, 21, 22, 23], [0.4526, 0.006197, 0.4526, 0.006179, 0.4526, 0.006181, 0.4527, 0.006174, 0.006197, 0.006179, 0.006181, 0.006174, 0.006197, 0.006179, 0.006181, 0.006174, 0.006188, 0.4526, 0.006177, 0.4526, 0.006188, 0.006177, 0.006188, 0.006177]): _vg.add([_i], _w, 'REPLACE')
_vg = ob_cube_003.vertex_groups.new(name='Bone.003')
_vg = ob_cube_003.vertex_groups.new(name='HipRight')
_vg = ob_cube_003.vertex_groups.new(name='UpperLeftRight')
_vg = ob_cube_003.vertex_groups.new(name='LowerLegRight')
_vg = ob_cube_003.vertex_groups.new(name='FootRight')
_vg = ob_cube_003.vertex_groups.new(name='HipLeft')
_vg = ob_cube_003.vertex_groups.new(name='UpperLegLeft')
_vg = ob_cube_003.vertex_groups.new(name='LowerLegLeft')
_vg = ob_cube_003.vertex_groups.new(name='FootLeft')
_vg = ob_cube_003.vertex_groups.new(name='HandLeft.001')
for _i, _w in zip([0, 1, 2, 3, 4, 5, 6, 7, 8, 9, 10, 11, 12, 13, 14, 15, 16, 17, 18, 19, 20, 21, 22, 23], [0.5474, 0.9719, 0.5474, 0.9719, 0.5473, 0.9719, 0.5473, 0.9719, 0.9719, 0.9719, 0.9719, 0.9719, 0.9719, 0.9719, 0.9719, 0.9719, 0.9719, 0.5474, 0.9719, 0.5473, 0.9719, 0.9719, 0.9719, 0.9719]): _vg.add([_i], _w, 'REPLACE')
_m = ob_cube_003.modifiers.new('Armature', 'ARMATURE')
ob_plane_001.location = (-0.2391, -1.194, 0.5392)
ob_plane_001.rotation_euler = (-1.594, -0.08583, 0.0777)
ob_plane_001.scale = (1.0, 1.0, 0.6689)
ob_plane_001.lineart.crease_threshold = 0.0
ob_plane_003.location = (0.9137, -1.749, 0.3666)
ob_plane_003.rotation_euler = (-1.43, -0.0, 0.0)
ob_plane_003.scale = (1.0, 1.0, 0.6689)
ob_plane_003.lineart.crease_threshold = 0.0
ob_plane_004.location = (2.055, -1.703, 0.4889)
ob_plane_004.rotation_euler = (-1.452, -0.0, 0.0)
ob_plane_004.scale = (1.0, 1.0, 0.6689)
ob_plane_004.lineart.crease_threshold = 0.0
ob_plane_005.location = (2.898, -0.8609, 0.453)
ob_plane_005.rotation_euler = (-1.095, 0.08222, 0.08542)
ob_plane_005.scale = (1.0, 1.0, 0.6689)
ob_plane_005.lineart.crease_threshold = 0.0
ob_plane_006.location = (2.996, 0.5028, 0.4087)
ob_plane_006.rotation_euler = (-1.535, -0.0, 0.0)
ob_plane_006.scale = (1.0, 1.0, 0.6689)
ob_plane_006.lineart.crease_threshold = 0.0
ob_plane_007.location = (2.267, 1.708, 0.4336)
ob_plane_007.rotation_euler = (-1.503, -0.0, 0.0)
ob_plane_007.scale = (1.0, 1.0, 0.6689)
ob_plane_007.lineart.crease_threshold = 0.0
ob_plane_008.location = (0.9993, 1.837, 0.394)
ob_plane_008.rotation_euler = (-1.518, -0.0, 0.0)
ob_plane_008.scale = (1.0, 1.0, 0.6689)
ob_plane_008.lineart.crease_threshold = 0.0
ob_plane_009.location = (-0.3245, 1.288, 0.4187)
ob_plane_009.rotation_euler = (-1.617, -0.0, 0.0)
ob_plane_009.scale = (1.0, 1.0, 0.6689)
ob_plane_009.lineart.crease_threshold = 0.0

# ---- collection membership
col_collection_1.objects.link(ob_plane)
col_collection_1.objects.link(ob_lamp)
col_collection_1.objects.link(ob_camera)
col_collection_1.objects.link(ob_plane_002)
col_collection_1.objects.link(ob_plane_012)
col_collection_1.objects.link(ob_cube_001)
col_collection_1.objects.link(ob_cube_000)
col_collection_1.objects.link(ob_cube_002)
col_collection_1.objects.link(ob_cube_003)
col_collection_1.objects.link(ob_plane_001)
col_collection_1.objects.link(ob_plane_003)
col_collection_1.objects.link(ob_plane_004)
col_collection_1.objects.link(ob_plane_005)
col_collection_1.objects.link(ob_plane_006)
col_collection_1.objects.link(ob_plane_007)
col_collection_1.objects.link(ob_plane_008)
col_collection_1.objects.link(ob_plane_009)

# ---- scene / render settings (as saved in the file)
scene.camera = ob_camera
scene.frame_start = 1; scene.frame_end = 250; scene.frame_set(1)
scene.render.engine = 'BLENDER_EEVEE_NEXT'
scene.render.resolution_percentage = 50
scene.render.dither_intensity = 0.0
scene.cycles.use_denoising = False
scene.cycles.samples = 128
scene.cycles.sampling_pattern = 'TABULATED_SOBOL'
scene.cycles.light_sampling_threshold = 0.0
scene.cycles.use_adaptive_sampling = False
scene.cycles.use_light_tree = False
scene.cycles.blur_glossy = 0.0
scene.cycles.sample_clamp_indirect = 0.0
scene.view_settings.view_transform = 'Standard'
bpy.context.view_layer.update()
